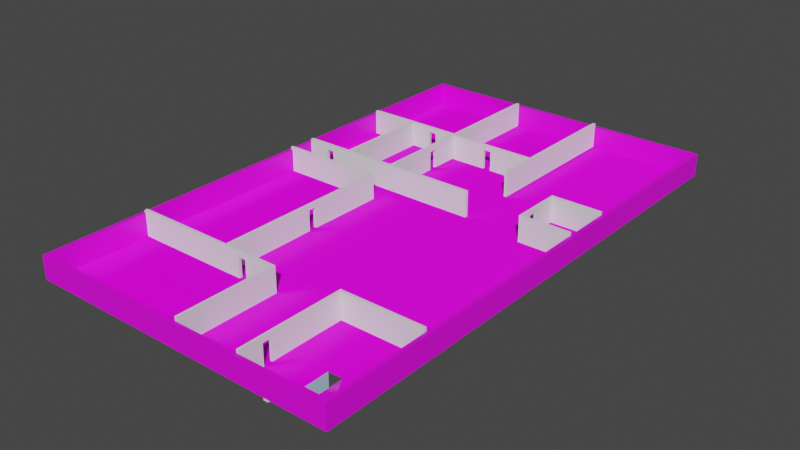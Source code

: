# Source: level.blend  (saved by Blender 2.82.7; exported with 4.5.12 LTS)
import bpy
from mathutils import Matrix  # noqa: F401  (used for matrix-valued properties, if any)

bpy.ops.wm.read_factory_settings(use_empty=True)
scene = bpy.context.scene
scene.name = 'Scene'

# ---- collections
col_collection = bpy.data.collections.new('Collection'); scene.collection.children.link(col_collection)

# ---- images (referenced by path relative to the original .blend; pixels are not part of the script)
import os
ASSET_DIR = os.environ.get("B2B_ASSET_DIR", "")  # directory of the original .blend (textures are referenced by path, not embedded)
HERE = os.path.dirname(os.path.abspath(__file__))  # packed textures are extracted next to this script under _unpacked/

def load_image(name, relpath, width, height, colorspace="sRGB"):
    """Load a texture the original file referenced (path relative to the .blend, or extracted next to this script)."""
    p = next((c for c in (os.path.join(HERE, relpath), os.path.join(ASSET_DIR, relpath)) if relpath and os.path.exists(c)), "")
    if p:
        img = bpy.data.images.load(p, check_existing=True)
        img.name = name
    else:  # same state as the original file: an image datablock whose file is absent (Cycles renders it pink)
        img = bpy.data.images.new(name, width, height)
        img.source = "FILE"
        img.filepath = "//" + (relpath or name)
    img.colorspace_settings.name = colorspace
    return img
img_plaster_grey_04_ao_2k_png = load_image('plaster_grey_04_ao_2k.png', 'textures/plaster/plaster_grey_04_ao_2k.png', 1024, 1024, 'sRGB')
img_marble_01_nor_1k_png_001 = load_image('marble_01_nor_1k.png.001', 'textures/floor_electric_room/marble_01_nor_1k.png', 1024, 1024, 'sRGB')
img_marble_01_rough_1k_png_001 = load_image('marble_01_rough_1k.png.001', 'textures/floor_electric_room/marble_01_rough_1k.png', 1024, 1024, 'sRGB')
img_grey_marble_01_diff_1k_png_001 = load_image('grey_marble_01_diff_1k.png.001', 'textures/floor_electric_room/grey_marble_01_diff_1k.png', 1024, 1024, 'sRGB')
img_kitchen_wood_diff_1k_png_001 = load_image('kitchen_wood_diff_1k.png.001', 'textures/floor_wooden/kitchen_wood_diff_1k.png', 1024, 1024, 'sRGB')
img_kitchen_wood_nor_1k_png_001 = load_image('kitchen_wood_nor_1k.png.001', 'textures/floor_wooden/kitchen_wood_nor_1k.png', 1024, 1024, 'sRGB')
img_kitchen_wood_rough_1k_png_001 = load_image('kitchen_wood_rough_1k.png.001', 'textures/floor_wooden/kitchen_wood_rough_1k.png', 1024, 1024, 'sRGB')

# ---- materials (node trees are filled in below, after node groups)
mat_wall = bpy.data.materials.new('wall')
mat_wall.use_transparent_shadow = False
mat_electric_room_materials = bpy.data.materials.new('electric_room_materials')
mat_electric_room_materials.use_transparent_shadow = False
mat_material = bpy.data.materials.new('Material')
mat_material.use_transparent_shadow = False
mat_material_001 = bpy.data.materials.new('Material.001')
mat_material_001.use_transparent_shadow = False

# ---- material node trees
mat_wall.use_nodes = True; mat_wall.node_tree.nodes.clear()
_N = mat_wall.node_tree.nodes; _L = mat_wall.node_tree.links
n0 = _N.new('ShaderNodeOutputMaterial'); n0.name = 'Material Output'; n0.location = (300, 300)
n1 = _N.new('ShaderNodeBsdfPrincipled'); n1.name = 'Principled BSDF'; n1.location = (10, 300)
n1.distribution = 'GGX'
n1.subsurface_method = 'BURLEY'
n1.inputs[3].default_value = 1.45
n1.inputs[27].default_value = (0.0, 0.0, 0.0, 1.0)
n1.inputs[28].default_value = 1.0
n2 = _N.new('ShaderNodeTexImage'); n2.name = 'Image Texture.001'; n2.location = (-256, 247)
n2.image = img_plaster_grey_04_ao_2k_png
_L.new(n1.outputs[0], n0.inputs[0])
_L.new(n2.outputs[0], n1.inputs[0])
n0.is_active_output = True
mat_electric_room_materials.use_nodes = True; mat_electric_room_materials.node_tree.nodes.clear()
_N = mat_electric_room_materials.node_tree.nodes; _L = mat_electric_room_materials.node_tree.links
n0 = _N.new('ShaderNodeOutputMaterial'); n0.name = 'Material Output'; n0.location = (300, 300)
n1 = _N.new('ShaderNodeBsdfPrincipled'); n1.name = 'Principled BSDF'; n1.location = (10, 300)
n1.distribution = 'GGX'
n1.subsurface_method = 'BURLEY'
n1.inputs[3].default_value = 1.45
n1.inputs[27].default_value = (0.0, 0.0, 0.0, 1.0)
n1.inputs[28].default_value = 1.0
n2 = _N.new('ShaderNodeNormalMap'); n2.name = 'Normal Map'; n2.location = (-232, -141)
n3 = _N.new('ShaderNodeTexImage'); n3.name = 'Image Texture.001'; n3.location = (-529, -144)
n3.image = img_marble_01_nor_1k_png_001
n4 = _N.new('ShaderNodeTexImage'); n4.name = 'Image Texture.002'; n4.location = (-486, 133)
n4.image = img_marble_01_rough_1k_png_001
n5 = _N.new('ShaderNodeTexImage'); n5.name = 'Image Texture'; n5.location = (-338, 466)
n5.image = img_grey_marble_01_diff_1k_png_001
_L.new(n1.outputs[0], n0.inputs[0])
_L.new(n2.outputs[0], n1.inputs[5])
_L.new(n5.outputs[0], n1.inputs[0])
_L.new(n3.outputs[0], n2.inputs[1])
_L.new(n4.outputs[0], n1.inputs[2])
n0.is_active_output = True
mat_material.use_nodes = True; mat_material.node_tree.nodes.clear()
_N = mat_material.node_tree.nodes; _L = mat_material.node_tree.links
n0 = _N.new('ShaderNodeOutputMaterial'); n0.name = 'Material Output'; n0.location = (300, 300)
n1 = _N.new('ShaderNodeBsdfPrincipled'); n1.name = 'Principled BSDF'; n1.location = (10, 300)
n1.distribution = 'GGX'
n1.subsurface_method = 'BURLEY'
n1.inputs[3].default_value = 1.45
n1.inputs[27].default_value = (0.0, 0.0, 0.0, 1.0)
n1.inputs[28].default_value = 1.0
n2 = _N.new('ShaderNodeTexImage'); n2.name = 'Image Texture'; n2.location = (-383, 251)
n2.image = img_kitchen_wood_diff_1k_png_001
n3 = _N.new('ShaderNodeTexImage'); n3.name = 'Image Texture.002'; n3.location = (-451, -346)
n3.image = img_kitchen_wood_nor_1k_png_001
n4 = _N.new('ShaderNodeNormalMap'); n4.name = 'Normal Map'; n4.location = (-163, -356)
n4.width = 149
n5 = _N.new('ShaderNodeTexImage'); n5.name = 'Image Texture.001'; n5.location = (-379, -30)
n5.image = img_kitchen_wood_rough_1k_png_001
_L.new(n1.outputs[0], n0.inputs[0])
_L.new(n2.outputs[0], n1.inputs[0])
_L.new(n5.outputs[0], n1.inputs[2])
_L.new(n3.outputs[0], n4.inputs[1])
_L.new(n4.outputs[0], n1.inputs[5])
n0.is_active_output = True
mat_material_001.use_nodes = True; mat_material_001.node_tree.nodes.clear()
_N = mat_material_001.node_tree.nodes; _L = mat_material_001.node_tree.links
n0 = _N.new('ShaderNodeOutputMaterial'); n0.name = 'Material Output'; n0.location = (300, 300)
n1 = _N.new('ShaderNodeBsdfPrincipled'); n1.name = 'Principled BSDF'; n1.location = (10, 300)
n1.distribution = 'GGX'
n1.subsurface_method = 'BURLEY'
n1.inputs[0].default_value = (0.4525, 0.6569, 0.8, 1.0)
n1.inputs[3].default_value = 1.45
n1.inputs[27].default_value = (0.0, 0.0, 0.0, 1.0)
n1.inputs[28].default_value = 1.0
_L.new(n1.outputs[0], n0.inputs[0])
n0.is_active_output = True

# ---- world
world_world = bpy.data.worlds.new('World'); scene.world = world_world
world_world.use_nodes = True; world_world.node_tree.nodes.clear()
_N = world_world.node_tree.nodes; _L = world_world.node_tree.links
n0 = _N.new('ShaderNodeOutputWorld'); n0.name = 'World Output'; n0.location = (300, 300)
n1 = _N.new('ShaderNodeBackground'); n1.name = 'Background'; n1.location = (10, 300)
n1.inputs[0].default_value = (0.05088, 0.05088, 0.05088, 1.0)
_L.new(n1.outputs[0], n0.inputs[0])
n0.is_active_output = True
world_world.color = (0.05088, 0.05088, 0.05088)
world_world.use_sun_shadow = False
world_world.sun_shadow_jitter_overblur = 0.0

# ---- meshes
me_plane_005 = bpy.data.meshes.new('Plane.005')
me_plane_005.from_pydata([(-0.9894, -0.9922, 0.0), (0.7451, -0.9922, 0.0), (-0.9894, 1.003, 0.0), (-0.9709, 0.9899, 0.0), (0.7451, 1.003, 0.0), (0.7237, -0.9793, 0.0), (-0.9709, -0.9793, 0.0), (0.7237, 0.9898, 0.01745), (-0.9894, -0.9922, 0.01745), (0.7451, -0.9922, 0.01745), (0.7237, 0.9898, 3.227e-08), (0.7237, -0.9793, 0.01745), (-0.9894, 1.003, 0.01745), (-0.9709, 0.9899, 0.01745), (0.7451, 1.003, 0.01745), (-0.9709, -0.9793, 0.01745)], [], [(2, 0, 8, 12), (15, 13, 12, 8), (5, 11, 7, 10), (0, 1, 9, 8), (5, 6, 15, 11), (4, 2, 12, 14), (10, 7, 13, 3), (7, 14, 12, 13), (14, 9, 1, 4), (6, 3, 13, 15), (15, 8, 9, 11), (7, 11, 9, 14)])
_k = set([(0, 1), (0, 8), (2, 4), (2, 12), (3, 13), (4, 14), (5, 6), (8, 9), (11, 15), (12, 14), (13, 15)])
me_plane_005.attributes.new('sharp_edge', 'BOOLEAN', 'EDGE').data.foreach_set('value', [ (min(e.vertices), max(e.vertices)) in _k for e in me_plane_005.edges])
_uv = me_plane_005.uv_layers.new(name='UVMap')
_uv.uv.foreach_set('vector', [0.6414, 0.03906, 0.6414, 0.9847, 0.6249, 0.9848, 0.6249, 0.03917, 0.03539, -0.137, 0.02292, 1.036, 0.001539, 1.051, 0.01425, -0.1523, 0.4573, 0.007503, 0.4742, 0.007527, 0.4811, 0.976, 0.4642, 0.976, 0.6547, 0.9894, 0.6544, 0.02387, 0.6712, 0.02377, 0.6716, 0.9892, 0.5773, 0.9637, 0.584, 0.02467, 0.6004, 0.02469, 0.5937, 0.9637, 0.8038, 0.9854, 0.8038, 0.02879, 0.8205, 0.0287, 0.8205, 0.9853, 0.7048, 0.9942, 0.6858, 0.9941, 0.6858, -0.09324, 0.7048, -0.0931, 1.001, 0.8155, 1.025, 0.8327, -0.02763, 0.8102, -0.004029, 0.7932, 0.3672, -0.003651, 0.3668, 1.001, 0.3493, 1.001, 0.3496, -0.003543, 0.7468, 0.001758, 0.7468, 0.9833, 0.7297, 0.9834, 0.7297, 0.001869, -0.004941, 0.02111, -0.02912, 0.003534, 1.048, -0.002822, 1.022, 0.01422, 0.5311, 0.9586, 0.531, -0.02096, 0.5495, -0.03313, 0.5495, 0.9714])
me_plane_005.materials.append(mat_wall)
me_plane_005.use_remesh_preserve_volume = False
me_plane_005.use_remesh_preserve_attributes = False
me_plane_005.use_mirror_vertex_groups = False
me_plane_005.update()
me_plane_005.normals_split_custom_set([tuple(v) for v in zip(*[iter([-1.0, 0.0, 0.0, -1.0, 0.0, 0.0, -1.0, 0.0, 0.0, -1.0, 0.0, 0.0, 0.0, 0.0, 1.0, 0.0, 0.0, 1.0, 0.0, 0.0, 1.0, 0.0, 0.0, 1.0, -1.0, 0.0, 0.0, -1.0, 0.0, 0.0, -1.0, 0.0, 0.0, -1.0, 0.0, 0.0, 0.0, -1.0, 0.0, 0.0, -1.0, 0.0, 0.0, -1.0, 0.0, 0.0, -1.0, 0.0, 0.0, 1.0, 0.0, 0.0, 1.0, 0.0, 0.0, 1.0, 0.0, 0.0, 1.0, 0.0, 0.0, 1.0, 0.0, 0.0, 1.0, 0.0, 0.0, 1.0, 0.0, 0.0, 1.0, 0.0, -4.382e-05, -1.0, 0.0, -4.382e-05, -1.0, 0.0, -4.382e-05, -1.0, 0.0, -4.382e-05, -1.0, 0.0, -8.941e-09, 1.192e-06, 1.0, -8.941e-09, 1.192e-06, 1.0, -8.941e-09, 1.192e-06, 1.0, -8.941e-09, 1.192e-06, 1.0, 1.0, 0.0, 0.0, 1.0, 0.0, 0.0, 1.0, 0.0, 0.0, 1.0, 0.0, 0.0, 1.0, 0.0, 0.0, 1.0, 0.0, 0.0, 1.0, 0.0, 0.0, 1.0, 0.0, 0.0, 0.0, 0.0, 1.0, 0.0, 0.0, 1.0, 0.0, 0.0, 1.0, 0.0, 0.0, 1.0, 6.166e-07, -7.987e-09, 1.0, 6.166e-07, -7.987e-09, 1.0, 6.166e-07, -7.987e-09, 1.0, 6.166e-07, -7.987e-09, 1.0])] * 3)])
me_plane_003 = bpy.data.meshes.new('Plane.003')
me_plane_003.from_pydata([(-0.4143, 0.5712, 0.0), (-0.4143, 0.5781, 0.0), (-0.4143, 0.5712, 0.01759), (-0.4143, 0.5781, 0.01759), (-0.006781, 0.5712, 0.0), (-0.006781, 0.5781, 0.0), (-0.006781, 0.5712, 0.01759), (-0.006781, 0.5781, 0.01759), (-0.2395, 0.5781, 0.01381), (-0.2395, 0.5712, 0.01381), (-0.2395, 0.5712, 0.0001355), (-0.2395, 0.5781, 0.0001355), (-0.205, 0.5781, 0.01381), (-0.205, 0.5712, 0.01381), (-0.205, 0.5712, 0.0001355), (-0.205, 0.5781, 0.0001355), (-0.4023, 0.5781, -6.577e-06), (-0.4017, 0.5781, 0.01731), (-0.4017, 0.5781, 0.01759), (-0.4017, 0.8952, 0.01759), (-0.4143, 0.8952, 0.01759), (-0.4023, 0.8952, -6.6e-06), (-0.4143, 0.8952, -2.294e-08)], [], [(2, 0, 10, 9, 13, 6), (3, 2, 6, 7, 18), (0, 1, 16, 5, 4), (5, 15, 12, 8, 17, 18, 7), (0, 2, 3, 1), (1, 3, 20, 22), (22, 20, 19, 21), (3, 18, 19, 20), (16, 1, 22, 21), (15, 14, 13, 12), (10, 11, 8, 9), (4, 5, 7, 6), (18, 17, 16, 21, 19), (4, 6, 13, 14), (8, 11, 16, 17)])
_k = set([(1, 3)])
me_plane_003.attributes.new('sharp_edge', 'BOOLEAN', 'EDGE').data.foreach_set('value', [ (min(e.vertices), max(e.vertices)) in _k for e in me_plane_003.edges])
_uv = me_plane_003.uv_layers.new(name='UVMap')
_uv.uv.foreach_set('vector', [0.2839, 0.7744, 0.2839, 0.7744, 0.2839, 0.7744, 0.2839, 0.7744, 0.2839, 0.7744, 0.2839, 0.7744, 0.2839, 0.7778, 0.2839, 0.7744, 0.2839, 0.7744, 0.2839, 0.7778, 0.2839, 0.7778, 0.2839, 0.7744, 0.2839, 0.7778, 0.2839, 0.7778, 0.2839, 0.7778, 0.2839, 0.7744, 0.2839, 0.7778, 0.2839, 0.7778, 0.2839, 0.7778, 0.2839, 0.7778, 0.2839, 0.7778, 0.2839, 0.7778, 0.2839, 0.7778, 0.2839, 0.7744, 0.2839, 0.7744, 0.2839, 0.7778, 0.2839, 0.7778, 0.2839, 0.7778, 0.2839, 0.7778, 0.2839, 0.7778, 0.2839, 0.7778, 0.2839, 0.7778, 0.2839, 0.7778, 0.2839, 0.7778, 0.2839, 0.7778, 0.2839, 0.7778, 0.2839, 0.7778, 0.2839, 0.7778, 0.2839, 0.7778, 0.2839, 0.7778, 0.2839, 0.7778, 0.2839, 0.7778, 0.2839, 0.7778, 0.2839, 0.7778, 0.2839, 0.7744, 0.2839, 0.7744, 0.2839, 0.7778, 0.2839, 0.7744, 0.2839, 0.7778, 0.2839, 0.7778, 0.2839, 0.7744, 0.2839, 0.7744, 0.2839, 0.7778, 0.2839, 0.7778, 0.2839, 0.7744, 0.2839, 0.7778, 0.2839, 0.7778, 0.2839, 0.7778, 0.2839, 0.7778, 0.2839, 0.7778, 0.2839, 0.7744, 0.2839, 0.7744, 0.2839, 0.7744, 0.2839, 0.7744, 0.2839, 0.7778, 0.2839, 0.7778, 0.2839, 0.7778, 0.2839, 0.7778])
me_plane_003.use_remesh_preserve_volume = False
me_plane_003.use_remesh_preserve_attributes = False
me_plane_003.use_mirror_vertex_groups = False
me_plane_003.update()
me_plane_003.normals_split_custom_set([tuple(v) for v in zip(*[iter([0.0, -1.0, -2.088e-06, 0.0, -1.0, -2.088e-06, 0.0, -1.0, -2.088e-06, 0.0, -1.0, -2.088e-06, 0.0, -1.0, -2.088e-06, 0.0, -1.0, -2.088e-06, 0.0, -0.0002426, 1.0, 0.0, -0.0002426, 1.0, 0.0, -0.0002426, 1.0, 0.0, -0.0002426, 1.0, 0.0, -0.0002426, 1.0, 0.0, -0.0004738, -1.0, 0.0, -0.0004738, -1.0, 0.0, -0.0004738, -1.0, 0.0, -0.0004738, -1.0, 0.0, -0.0004738, -1.0, 0.0, 1.0, 0.0, 0.0, 1.0, 0.0, 0.0, 1.0, 0.0, 0.0, 1.0, 0.0, 0.0, 1.0, 0.0, 0.0, 1.0, 0.0, 0.0, 1.0, 0.0, -1.0, 0.0, 0.0, -1.0, 0.0, 0.0, -1.0, 0.0, 0.0, -1.0, 0.0, 0.0, -1.0, 0.0, 0.0, -1.0, 0.0, 0.0, -1.0, 0.0, 0.0, -1.0, 0.0, 0.0, 0.0, 1.0, 1.881e-06, 0.0, 1.0, 1.881e-06, 0.0, 1.0, 1.881e-06, 0.0, 1.0, 1.881e-06, -0.0002666, 7.048e-08, 1.0, -0.0002666, 7.048e-08, 1.0, -0.0002666, 7.048e-08, 1.0, -0.0002666, 7.048e-08, 1.0, -0.0005486, -7.237e-08, -1.0, -0.0005486, -7.237e-08, -1.0, -0.0005486, -7.237e-08, -1.0, -0.0005486, -7.237e-08, -1.0, -1.0, 0.0, 0.0, -1.0, 0.0, 0.0, -1.0, 0.0, 0.0, -1.0, 0.0, 0.0, 1.0, 0.0, 0.0, 1.0, 0.0, 0.0, 1.0, 0.0, 0.0, 1.0, 0.0, 0.0, 1.0, 0.0, 0.0, 1.0, 0.0, 0.0, 1.0, 0.0, 0.0, 1.0, 0.0, 0.0, 0.9993, -1.668e-07, -0.03646, 0.9993, -1.668e-07, -0.03646, 0.9993, -1.668e-07, -0.03646, 0.9993, -1.668e-07, -0.03646, 0.9993, -1.668e-07, -0.03646, 0.0, -1.0, 0.0, 0.0, -1.0, 0.0, 0.0, -1.0, 0.0, 0.0, -1.0, 0.0, 0.0, 1.0, 1.502e-07, 0.0, 1.0, 1.502e-07, 0.0, 1.0, 1.502e-07, 0.0, 1.0, 1.502e-07])] * 3)])
me_plane_006 = bpy.data.meshes.new('Plane.006')
me_plane_006.from_pydata([(0.572, 0.4663, 9.313e-10), (0.5791, 0.4663, 9.313e-10), (0.572, 0.4663, 0.01759), (0.5791, 0.4663, 0.01759), (0.5791, 0.3204, 8.814e-10), (0.572, 0.3204, 8.814e-10), (0.5791, 0.3204, 0.01759), (0.572, 0.3204, 0.01759), (0.572, 0.3268, 9.313e-10), (0.5791, 0.3268, 9.313e-10), (0.5791, 0.3268, 0.01759), (0.572, 0.3268, 0.01759), (0.7933, 0.3204, 0.01759), (0.7933, 0.3204, 8.814e-10), (0.7933, 0.3268, 0.01759), (0.7933, 0.3268, 9.313e-10), (0.5791, 0.3626, 6.304e-05), (0.572, 0.3626, 6.304e-05), (0.5791, 0.3854, 6.304e-05), (0.572, 0.3854, 6.304e-05), (0.5791, 0.3626, 0.01391), (0.572, 0.3626, 0.01391), (0.5791, 0.3854, 0.01391), (0.572, 0.3854, 0.01391), (0.5791, 0.4596, 0.01759), (0.5792, 0.4606, -1.416e-07), (0.7937, 0.4663, 0.0176), (0.7937, 0.4663, 6.411e-06), (0.7937, 0.4596, 0.0176), (0.7938, 0.4606, 6.268e-06)], [], [(10, 9, 16, 20, 22, 18, 25, 24), (9, 4, 5, 8), (14, 12, 13, 15), (11, 7, 6, 10), (6, 12, 14, 10), (5, 4, 6, 7), (10, 24, 3, 2, 11), (8, 5, 7, 11), (4, 13, 12, 6), (9, 15, 13, 4), (10, 14, 15, 9), (19, 23, 21, 17, 8, 11, 2, 0), (19, 18, 22, 23), (20, 21, 23, 22), (16, 17, 21, 20), (2, 3, 1, 0), (28, 29, 27, 26), (1, 3, 26, 27), (25, 1, 27, 29), (24, 25, 29, 28), (3, 24, 28, 26)])
_k = set([(0, 2), (1, 3), (2, 11), (3, 24), (4, 5), (4, 13), (5, 7), (5, 8), (6, 7), (6, 12), (7, 11), (9, 10), (9, 15), (10, 14), (10, 24), (12, 13), (12, 14), (13, 15), (14, 15), (16, 17), (16, 20), (17, 21), (18, 19), (18, 22), (19, 23), (20, 21), (20, 22), (21, 23), (22, 23), (26, 27), (26, 28)])
me_plane_006.attributes.new('sharp_edge', 'BOOLEAN', 'EDGE').data.foreach_set('value', [ (min(e.vertices), max(e.vertices)) in _k for e in me_plane_006.edges])
_uv = me_plane_006.uv_layers.new(name='UVMap')
_uv.uv.foreach_set('vector', [0.7871, 0.7227, 0.7871, 0.7227, 0.375, 0.8896, 0.7871, 0.7227, 0.7871, 0.7227, 0.7871, 0.7227, 0.7871, 0.7227, 0.7871, 0.7227, 0.7871, 0.7227, 0.7871, 0.7227, 0.7799, 0.7227, 0.7799, 0.7227, 0.7871, 0.7227, 0.7871, 0.7227, 0.7871, 0.7227, 0.7871, 0.7227, 0.7799, 0.7227, 0.7799, 0.7227, 0.7871, 0.7227, 0.7871, 0.7227, 0.7871, 0.7227, 0.7871, 0.7227, 0.7871, 0.7227, 0.7871, 0.7227, 0.7799, 0.7227, 0.7871, 0.7227, 0.7871, 0.7227, 0.7799, 0.7227, 0.7871, 0.7227, 0.7871, 0.7227, 0.7871, 0.7227, 0.7799, 0.7227, 0.7799, 0.7227, 0.7799, 0.7227, 0.7799, 0.7227, 0.7799, 0.7227, 0.7799, 0.7227, 0.7871, 0.7227, 0.7871, 0.7227, 0.7871, 0.7227, 0.7871, 0.7227, 0.7871, 0.7227, 0.7871, 0.7227, 0.7871, 0.7227, 0.7871, 0.7227, 0.7871, 0.7227, 0.7871, 0.7227, 0.7871, 0.7227, 0.7871, 0.7227, 0.375, 0.3403, 0.7847, 0.5, 0.625, 0.9097, 0.375, 0.9097, 0.7799, 0.7227, 0.7799, 0.7227, 0.7799, 0.7227, 0.7799, 0.7227, 0.375, 0.3403, 0.375, 0.3604, 0.625, 0.3604, 0.625, 0.3403, 0.7646, 0.75, 0.7847, 0.75, 0.7847, 0.5, 0.7646, 0.5, 0.375, 0.8896, 0.375, 0.9097, 0.625, 0.9097, 0.625, 0.8896, 0.7799, 0.7227, 0.7871, 0.7227, 0.7871, 0.7227, 0.7799, 0.7227, 0.7871, 0.7227, 0.7871, 0.7227, 0.7871, 0.7227, 0.7871, 0.7227, 0.7871, 0.7227, 0.7871, 0.7227, 0.7871, 0.7227, 0.7871, 0.7227, 0.0, 0.0, 0.0, 0.0, 0.0, 0.0, 0.0, 0.0, 0.7871, 0.7227, 0.7871, 0.7227, 0.7871, 0.7227, 0.7871, 0.7227, 0.7871, 0.7227, 0.7871, 0.7227, 0.7871, 0.7227, 0.7871, 0.7227])
me_plane_006.use_remesh_preserve_volume = False
me_plane_006.use_remesh_preserve_attributes = False
me_plane_006.use_mirror_vertex_groups = False
me_plane_006.update()
me_plane_006.normals_split_custom_set([tuple(v) for v in zip(*[iter([1.0, 4.6e-07, 0.001101, 1.0, 4.6e-07, 0.001101, 1.0, 4.6e-07, 0.001101, 1.0, 4.6e-07, 0.001101, 1.0, 4.6e-07, 0.001101, 1.0, 4.6e-07, 0.001101, 1.0, 4.6e-07, 0.001101, 1.0, 4.6e-07, 0.001101, 0.0, 7.765e-09, -1.0, 0.0, 7.765e-09, -1.0, 0.0, 7.765e-09, -1.0, 0.0, 7.765e-09, -1.0, 1.0, -3.502e-07, 0.0, 1.0, -3.502e-07, 0.0, 1.0, -3.502e-07, 0.0, 1.0, -3.502e-07, 0.0, 0.0, 0.0, 1.0, 0.0, 0.0, 1.0, 0.0, 0.0, 1.0, 0.0, 0.0, 1.0, 0.0, 0.0, 1.0, 0.0, 0.0, 1.0, 0.0, 0.0, 1.0, 0.0, 0.0, 1.0, 0.0, -1.0, 0.0, 0.0, -1.0, 0.0, 0.0, -1.0, 0.0, 0.0, -1.0, 0.0, -0.0002813, 0.0, 1.0, -0.0002813, 0.0, 1.0, -0.0002813, 0.0, 1.0, -0.0002813, 0.0, 1.0, -0.0002813, 0.0, 1.0, -1.0, 0.0, 0.0, -1.0, 0.0, 0.0, -1.0, 0.0, 0.0, -1.0, 0.0, 0.0, 0.0, -1.0, 0.0, 0.0, -1.0, 0.0, 0.0, -1.0, 0.0, 0.0, -1.0, 0.0, 0.0, 7.765e-09, -1.0, 0.0, 7.765e-09, -1.0, 0.0, 7.765e-09, -1.0, 0.0, 7.765e-09, -1.0, 0.0, 1.0, 0.0, 0.0, 1.0, 0.0, 0.0, 1.0, 0.0, 0.0, 1.0, 0.0, -1.0, 0.0, -1.631e-06, -1.0, 0.0, -1.631e-06, -1.0, 0.0, -1.631e-06, -1.0, 0.0, -1.631e-06, -1.0, 0.0, -1.631e-06, -1.0, 0.0, -1.631e-06, -1.0, 0.0, -1.631e-06, -1.0, 0.0, -1.631e-06, 0.0, -1.0, -2.362e-06, 0.0, -1.0, -2.362e-06, 0.0, -1.0, -2.362e-06, 0.0, -1.0, -2.362e-06, 0.0, 0.0, -1.0, 0.0, 0.0, -1.0, 0.0, 0.0, -1.0, 0.0, 0.0, -1.0, -2.093e-06, 1.0, 2.362e-06, -2.093e-06, 1.0, 2.362e-06, -2.093e-06, 1.0, 2.362e-06, -2.093e-06, 1.0, 2.362e-06, 0.0, 1.0, 0.0, 0.0, 1.0, 0.0, 0.0, 1.0, 0.0, 0.0, 1.0, 0.0, 1.0, 8.596e-06, 0.001216, 1.0, 8.596e-06, 0.001216, 1.0, 8.596e-06, 0.001216, 1.0, 8.596e-06, 0.001216, 0.0, 1.0, 0.0, 0.0, 1.0, 0.0, 0.0, 1.0, 0.0, 0.0, 1.0, 0.0, 2.987e-05, 2.532e-05, -1.0, 2.987e-05, 2.532e-05, -1.0, 2.987e-05, 2.532e-05, -1.0, 2.987e-05, 2.532e-05, -1.0, 1.714e-06, -0.9984, -0.05737, 1.714e-06, -0.9984, -0.05737, 1.714e-06, -0.9984, -0.05737, 1.714e-06, -0.9984, -0.05737, -2.987e-05, 0.0006005, 1.0, -2.987e-05, 0.0006005, 1.0, -2.987e-05, 0.0006005, 1.0, -2.987e-05, 0.0006005, 1.0])] * 3)])
me_plane_007 = bpy.data.meshes.new('Plane.007')
me_plane_007.from_pydata([(0.9551, -0.607, 0.0), (0.5922, -0.607, 0.0), (0.6013, -0.607, 0.01759), (0.9551, -0.5998, 0.0), (0.6013, -0.5998, 0.0), (0.5922, -0.5998, 0.0), (0.5922, -0.607, 0.01759), (0.9551, -0.607, 0.01759), (0.9551, -0.5998, 0.01759), (0.6013, -0.5998, 0.01759), (0.5922, -0.5998, 0.01759), (0.9546, -0.5998, 0.01095), (0.6013, -0.607, 0.0), (0.9546, -0.607, 0.01095), (0.6013, -0.9001, -1.16e-08), (0.5922, -0.9001, 0.01759), (0.5922, -0.9001, -1.16e-08), (0.6013, -0.9001, 0.01759), (0.5922, -0.7536, -5.8e-09), (0.6013, -0.7536, 0.01759), (0.5922, -0.7536, 0.01759), (0.6013, -0.7536, -5.8e-09), (0.6013, -0.8353, 0.01363), (0.5922, -0.8353, 0.01363), (0.6013, -0.813, -8.154e-09), (0.5922, -0.813, -8.154e-09), (0.6013, -0.813, 0.01363), (0.5922, -0.813, 0.01363), (0.6013, -0.8353, -9.034e-09), (0.5922, -0.8353, -9.034e-09)], [], [(21, 19, 17, 14, 28, 22, 26, 24), (12, 4, 3, 0), (2, 7, 8, 9), (12, 2, 19, 21), (13, 11, 8, 7), (10, 9, 4, 5), (12, 0, 13, 7, 2), (0, 3, 11, 13), (9, 8, 3, 4), (1, 5, 4, 12), (6, 2, 9, 10), (19, 20, 15, 17), (18, 21, 24, 25), (2, 6, 20, 19), (15, 16, 14, 17), (1, 12, 21, 18), (6, 1, 18, 20), (20, 18, 25, 27, 23, 29, 16, 15), (10, 5, 1, 6), (23, 22, 28, 29), (22, 23, 27, 26), (26, 27, 25, 24), (29, 28, 14, 16)])
_k = set([(0, 3), (0, 12), (0, 13), (1, 5), (2, 7), (2, 12), (3, 4), (4, 5), (5, 10), (6, 10), (7, 8), (7, 13), (8, 9), (9, 10), (11, 13), (14, 17), (22, 23), (26, 27)])
me_plane_007.attributes.new('sharp_edge', 'BOOLEAN', 'EDGE').data.foreach_set('value', [ (min(e.vertices), max(e.vertices)) in _k for e in me_plane_007.edges])
_uv = me_plane_007.uv_layers.new(name='UVMap')
_uv.uv.foreach_set('vector', [0.7527, 0.1937, 0.7527, 0.1937, 0.7527, 0.1937, 0.7527, 0.1937, 0.7527, 0.1937, 0.7527, 0.1937, 0.7527, 0.1937, 0.7527, 0.1937, 0.7527, 0.1937, 0.7527, 0.1973, 0.9776, 0.1973, 0.9776, 0.1937, 0.7527, 0.1937, 0.9776, 0.1937, 0.9776, 0.1973, 0.7527, 0.1973, 0.7527, 0.1937, 0.7527, 0.1937, 0.7527, 0.1937, 0.7527, 0.1937, 0.9776, 0.1937, 0.9776, 0.1973, 0.9776, 0.1973, 0.9776, 0.1937, 0.7469, 0.1973, 0.7527, 0.1973, 0.7527, 0.1973, 0.7469, 0.1973, 0.7527, 0.1937, 0.9776, 0.1937, 0.9776, 0.1937, 0.9776, 0.1937, 0.7527, 0.1937, 0.9776, 0.1937, 0.9776, 0.1973, 0.9776, 0.1973, 0.9776, 0.1937, 0.7527, 0.1973, 0.9776, 0.1973, 0.9776, 0.1973, 0.7527, 0.1973, 0.7469, 0.1937, 0.7469, 0.1973, 0.7527, 0.1973, 0.7527, 0.1937, 0.7469, 0.1937, 0.7527, 0.1937, 0.7527, 0.1973, 0.7469, 0.1973, 0.7527, 0.1937, 0.7469, 0.1937, 0.7469, 0.1937, 0.7527, 0.1937, 0.7469, 0.1937, 0.7527, 0.1937, 0.7527, 0.1937, 0.7469, 0.1937, 0.7527, 0.1937, 0.7469, 0.1937, 0.7469, 0.1937, 0.7527, 0.1937, 0.7469, 0.1937, 0.7469, 0.1937, 0.7527, 0.1937, 0.7527, 0.1937, 0.7469, 0.1937, 0.7527, 0.1937, 0.7527, 0.1937, 0.7469, 0.1937, 0.7469, 0.1937, 0.7469, 0.1937, 0.7469, 0.1937, 0.7469, 0.1937, 0.7469, 0.1937, 0.7469, 0.1937, 0.7469, 0.1937, 0.7469, 0.1937, 0.7469, 0.1937, 0.7469, 0.1937, 0.7469, 0.1937, 0.7469, 0.1937, 0.7469, 0.1973, 0.7469, 0.1973, 0.7469, 0.1937, 0.7469, 0.1937, 0.625, 0.9335, 0.625, 0.8269, 0.3757, 0.8269, 0.3757, 0.9335, 0.7019, 0.75, 0.8085, 0.75, 0.8085, 0.5, 0.7019, 0.5, 0.625, 0.4231, 0.625, 0.3165, 0.3757, 0.3165, 0.3757, 0.4231, 0.7469, 0.1937, 0.7527, 0.1937, 0.7527, 0.1937, 0.7469, 0.1937])
me_plane_007.use_remesh_preserve_volume = False
me_plane_007.use_remesh_preserve_attributes = False
me_plane_007.use_mirror_vertex_groups = False
me_plane_007.update()
me_plane_007.normals_split_custom_set([tuple(v) for v in zip(*[iter([1.0, -4.094e-07, 0.0, 1.0, -4.094e-07, 0.0, 1.0, -4.094e-07, 0.0, 1.0, -4.094e-07, 0.0, 1.0, -4.094e-07, 0.0, 1.0, -4.094e-07, 0.0, 1.0, -4.094e-07, 0.0, 1.0, -4.094e-07, 0.0, 0.0, 0.0, -1.0, 0.0, 0.0, -1.0, 0.0, 0.0, -1.0, 0.0, 0.0, -1.0, 0.0, 0.0, 1.0, 0.0, 0.0, 1.0, 0.0, 0.0, 1.0, 0.0, 0.0, 1.0, 1.0, 0.0, 0.0, 1.0, 0.0, 0.0, 1.0, 0.0, 0.0, 1.0, 0.0, 0.0, 0.9963, 0.0, -0.08562, 0.9963, 0.0, -0.08562, 0.9963, 0.0, -0.08562, 0.9963, 0.0, -0.08562, 0.0, 1.0, 0.0, 0.0, 1.0, 0.0, 0.0, 1.0, 0.0, 0.0, 1.0, 0.0, 2.335e-05, -1.0, 0.0, 2.335e-05, -1.0, 0.0, 2.335e-05, -1.0, 0.0, 2.335e-05, -1.0, 0.0, 2.335e-05, -1.0, 0.0, 0.9986, 0.0, 0.05209, 0.9986, 0.0, 0.05209, 0.9986, 0.0, 0.05209, 0.9986, 0.0, 0.05209, 0.0, 1.0, 0.0, 0.0, 1.0, 0.0, 0.0, 1.0, 0.0, 0.0, 1.0, 0.0, 0.0, 0.0, -1.0, 0.0, 0.0, -1.0, 0.0, 0.0, -1.0, 0.0, 0.0, -1.0, 0.0, 0.0, 1.0, 0.0, 0.0, 1.0, 0.0, 0.0, 1.0, 0.0, 0.0, 1.0, 0.0, -3.813e-08, 1.0, 0.0, -3.813e-08, 1.0, 0.0, -3.813e-08, 1.0, 0.0, -3.813e-08, 1.0, 0.0, 3.958e-08, -1.0, 0.0, 3.958e-08, -1.0, 0.0, 3.958e-08, -1.0, 0.0, 3.958e-08, -1.0, 0.0, -3.813e-08, 1.0, 0.0, -3.813e-08, 1.0, 0.0, -3.813e-08, 1.0, 0.0, -3.813e-08, 1.0, 0.0, -1.0, 0.0, 0.0, -1.0, 0.0, 0.0, -1.0, 0.0, 0.0, -1.0, 0.0, 0.0, 3.958e-08, -1.0, 0.0, 3.958e-08, -1.0, 0.0, 3.958e-08, -1.0, 0.0, 3.958e-08, -1.0, -1.0, 0.0, 0.0, -1.0, 0.0, 0.0, -1.0, 0.0, 0.0, -1.0, 0.0, 0.0, -1.0, 0.0, 0.0, -1.0, 0.0, 0.0, -1.0, 0.0, 0.0, -1.0, 0.0, 0.0, -1.0, 0.0, 0.0, -1.0, 0.0, 0.0, -1.0, 0.0, 0.0, -1.0, 0.0, 0.0, -1.0, 0.0, 0.0, -1.0, 0.0, 0.0, -1.0, 0.0, 0.0, -1.0, 0.0, 0.0, 3.296e-06, 1.0, 7.556e-06, 3.296e-06, 1.0, 7.556e-06, 3.296e-06, 1.0, 7.556e-06, 3.296e-06, 1.0, 7.556e-06, -1.212e-07, 6.284e-08, -1.0, -1.212e-07, 6.284e-08, -1.0, -1.212e-07, 6.284e-08, -1.0, -1.212e-07, 6.284e-08, -1.0, 6.592e-06, -1.0, 0.0, 6.592e-06, -1.0, 0.0, 6.592e-06, -1.0, 0.0, 6.592e-06, -1.0, 0.0, 0.0, 3.958e-08, -1.0, 0.0, 3.958e-08, -1.0, 0.0, 3.958e-08, -1.0, 0.0, 3.958e-08, -1.0])] * 3)])
me_cube_003 = bpy.data.meshes.new('Cube.003')
me_cube_003.from_pydata([(-0.6367, -1.0, -1.0), (-0.6367, -1.0, 1.0), (-0.6367, 1.0, -1.0), (-0.6367, 1.0, 1.0), (0.7146, -1.0, -1.0), (0.7146, -1.0, 1.0), (0.7146, 1.0, -1.0), (0.7146, 1.0, 1.0), (0.6966, 1.0, -1.0), (0.6966, 1.0, 1.0), (0.6966, -1.0, -1.0), (0.6966, -1.0, 1.0), (0.7146, -64.86, 1.0), (0.7146, -64.86, -1.0), (0.6966, -64.86, -1.0), (0.6966, -64.86, 1.0), (0.1426, 1.0, -1.0), (0.1426, -1.0, 1.0), (0.1426, 1.0, 1.0), (0.1426, -1.0, -1.0), (0.5029, 1.0, 1.0), (0.5029, -1.0, -1.0), (0.5029, 1.0, -1.0), (0.5029, -1.0, 1.0), (0.3741, 1.0, 0.5955), (0.3741, -1.0, 0.5955), (0.3741, 1.0, -0.984), (0.3741, -1.0, -0.984), (0.4418, 1.0, 0.5955), (0.4418, -1.0, 0.5955), (0.4418, 1.0, -0.984), (0.4418, -1.0, -0.984)], [], [(0, 1, 3, 2), (8, 9, 7, 6), (6, 7, 5, 4), (19, 17, 1, 0), (8, 6, 4, 10), (18, 3, 1, 17), (7, 9, 11, 5), (22, 8, 10, 21), (4, 5, 12, 13), (13, 12, 15, 14), (11, 10, 14, 15), (10, 4, 13, 14), (5, 11, 15, 12), (2, 3, 18, 16), (2, 16, 19, 0), (20, 18, 17, 23), (17, 19, 27, 25, 29, 31, 21, 23), (10, 11, 23, 21), (9, 20, 23, 11), (22, 30, 28, 20, 9, 8), (30, 31, 29, 28), (28, 29, 25, 24), (27, 26, 24, 25), (24, 26, 16, 18, 20, 28)])
_k = set([(24, 25), (26, 27), (28, 29), (30, 31)])
me_cube_003.attributes.new('sharp_edge', 'BOOLEAN', 'EDGE').data.foreach_set('value', [ (min(e.vertices), max(e.vertices)) in _k for e in me_cube_003.edges])
_uv = me_cube_003.uv_layers.new(name='UVMap')
_uv.uv.foreach_set('vector', [0.375, 0.0, 0.625, 0.0, 0.625, 0.25, 0.375, 0.25, 0.375, 0.4957, 0.625, 0.4957, 0.625, 0.5, 0.375, 0.5, 0.375, 0.5, 0.625, 0.5, 0.625, 0.75, 0.375, 0.75, 0.375, 0.8345, 0.625, 0.8345, 0.625, 1.0, 0.375, 1.0, 0.3707, 0.5, 0.375, 0.5, 0.375, 0.75, 0.3707, 0.75, 0.7095, 0.5, 0.875, 0.5, 0.875, 0.75, 0.7095, 0.75, 0.625, 0.5, 0.6293, 0.5, 0.6293, 0.75, 0.625, 0.75, 0.3427, 0.5, 0.3707, 0.5, 0.3707, 0.75, 0.3427, 0.75, 0.375, 0.75, 0.625, 0.75, 0.625, 0.75, 0.375, 0.75, 0.375, 0.75, 0.625, 0.75, 0.625, 0.7543, 0.375, 0.7543, 0.625, 0.7543, 0.375, 0.7543, 0.375, 0.7543, 0.625, 0.7543, 0.3707, 0.75, 0.375, 0.75, 0.375, 0.75, 0.3707, 0.75, 0.625, 0.75, 0.6293, 0.75, 0.6293, 0.75, 0.625, 0.75, 0.375, 0.25, 0.625, 0.25, 0.625, 0.4155, 0.375, 0.4155, 0.125, 0.5, 0.2905, 0.5, 0.2905, 0.75, 0.125, 0.75, 0.6573, 0.5, 0.7095, 0.5, 0.7095, 0.75, 0.6573, 0.75, 0.7095, 0.75, 0.375, 0.8345, 0.375, 0.3241, 0.8009, 0.5, 0.625, 0.9259, 0.375, 0.9259, 0.375, 0.7823, 0.625, 0.7823, 0.375, 0.7543, 0.625, 0.7543, 0.625, 0.7823, 0.375, 0.7823, 0.6293, 0.5, 0.6573, 0.5, 0.6573, 0.75, 0.6293, 0.75, 0.375, 0.4677, 0.375, 0.7697, 0.625, 0.7697, 0.625, 0.4677, 0.625, 0.4957, 0.375, 0.4957, 0.375, 0.7697, 0.375, 0.9259, 0.625, 0.9259, 0.625, 0.7697, 0.6447, 0.75, 0.8009, 0.75, 0.8009, 0.5, 0.6447, 0.5, 0.375, 0.3241, 0.375, 0.4803, 0.625, 0.4803, 0.625, 0.3241, 0.625, 0.4803, 0.375, 0.4803, 0.375, 0.4155, 0.7095, 0.5, 0.625, 0.4677, 0.6447, 0.75])
me_cube_003.use_remesh_preserve_volume = False
me_cube_003.use_remesh_preserve_attributes = False
me_cube_003.use_mirror_vertex_groups = False
me_cube_003.update()
me_cube_003.normals_split_custom_set([tuple(v) for v in zip(*[iter([-1.0, 0.0, 0.0, -1.0, 0.0, 0.0, -1.0, 0.0, 0.0, -1.0, 0.0, 0.0, 0.0, 1.0, 0.0, 0.0, 1.0, 0.0, 0.0, 1.0, 0.0, 0.0, 1.0, 0.0, 1.0, 0.0, 0.0, 1.0, 0.0, 0.0, 1.0, 0.0, 0.0, 1.0, 0.0, 0.0, 0.0, -1.0, 0.0, 0.0, -1.0, 0.0, 0.0, -1.0, 0.0, 0.0, -1.0, 0.0, 0.0, 0.0, -1.0, 0.0, 0.0, -1.0, 0.0, 0.0, -1.0, 0.0, 0.0, -1.0, 0.0, 0.0, 1.0, 0.0, 0.0, 1.0, 0.0, 0.0, 1.0, 0.0, 0.0, 1.0, 0.0, 0.0, 1.0, 0.0, 0.0, 1.0, 0.0, 0.0, 1.0, 0.0, 0.0, 1.0, 0.0, 0.0, -1.0, 0.0, 0.0, -1.0, 0.0, 0.0, -1.0, 0.0, 0.0, -1.0, 1.0, 0.0, 0.0, 1.0, 0.0, 0.0, 1.0, 0.0, 0.0, 1.0, 0.0, 0.0, 0.0, -1.0, 0.0, 0.0, -1.0, 0.0, 0.0, -1.0, 0.0, 0.0, -1.0, 0.0, -1.0, 0.0, 0.0, -1.0, 0.0, 0.0, -1.0, 0.0, 0.0, -1.0, 0.0, 0.0, 0.0, 0.0, -1.0, 0.0, 0.0, -1.0, 0.0, 0.0, -1.0, 0.0, 0.0, -1.0, 0.0, 0.0, 1.0, 0.0, 0.0, 1.0, 0.0, 0.0, 1.0, 0.0, 0.0, 1.0, 0.0, 1.0, 1.912e-08, 0.0, 1.0, 1.912e-08, 0.0, 1.0, 1.912e-08, 0.0, 1.0, 1.912e-08, 0.0, 0.0, -1.0, 0.0, 0.0, -1.0, 0.0, 0.0, -1.0, 0.0, 0.0, -1.0, 0.0, 0.0, 1.0, 0.0, 0.0, 1.0, 0.0, 0.0, 1.0, 0.0, 0.0, 1.0, 0.0, -1.0, 0.0, 0.0, -1.0, 0.0, 0.0, -1.0, 0.0, 0.0, -1.0, 0.0, 0.0, -1.0, 0.0, 0.0, -1.0, 0.0, 0.0, -1.0, 0.0, 0.0, -1.0, 0.0, 0.0, -1.0, 0.0, 0.0, -1.0, 0.0, 0.0, -1.0, 0.0, 0.0, -1.0, 0.0, 0.0, 0.0, 1.0, 0.0, 0.0, 1.0, 0.0, 0.0, 1.0, 0.0, 0.0, 1.0, 4.295e-07, 1.0, 0.0, 4.295e-07, 1.0, 0.0, 4.295e-07, 1.0, 0.0, 4.295e-07, 1.0, 0.0, 4.295e-07, 1.0, 0.0, 4.295e-07, 1.0, 0.0, -1.0, 0.0, 0.0, -1.0, 0.0, 0.0, -1.0, 0.0, 0.0, -1.0, 0.0, 0.0, 0.0, 0.0, -1.0, 0.0, 0.0, -1.0, 0.0, 0.0, -1.0, 0.0, 0.0, -1.0, 1.0, -1.887e-08, -1.887e-08, 1.0, -1.887e-08, -1.887e-08, 1.0, -1.887e-08, -1.887e-08, 1.0, -1.887e-08, -1.887e-08, 7.058e-07, 1.0, -5.952e-08, 7.058e-07, 1.0, -5.952e-08, 7.058e-07, 1.0, -5.952e-08, 7.058e-07, 1.0, -5.952e-08, 7.058e-07, 1.0, -5.952e-08, 7.058e-07, 1.0, -5.952e-08])] * 3)])
me_cube_000 = bpy.data.meshes.new('Cube.000')
me_cube_000.from_pydata([(-2.006, -0.8109, -0.1097), (-2.006, -0.8109, -0.1434), (-2.216, -0.4187, -0.1097), (-2.216, -0.4187, -0.1434), (-2.537, -0.8109, -0.1097), (-2.537, -0.8109, -0.1434), (-2.327, -0.4187, -0.1097), (-2.327, -0.4187, -0.1434), (-2.006, -0.7574, -0.1097), (-2.006, -0.7574, -0.1434), (-2.537, -0.7574, -0.1097), (-2.537, -0.7574, -0.1434), (1.874, -0.8109, -0.1434), (1.874, -0.8109, -0.1097), (2.083, -0.4187, -0.1434), (2.083, -0.4187, -0.1097), (2.404, -0.8109, -0.1434), (2.404, -0.8109, -0.1097), (2.195, -0.4187, -0.1434), (2.195, -0.4187, -0.1097), (1.874, -0.7574, -0.1434), (1.874, -0.7574, -0.1097), (2.404, -0.7574, -0.1434), (2.404, -0.7574, -0.1097), (-1.0, -1.0, -1.0), (-1.0, -1.0, 1.0), (-1.0, 1.0, -1.0), (-1.0, 1.0, 1.0), (1.0, -1.0, -1.0), (1.0, -1.0, 1.0), (1.0, 1.0, -1.0), (1.0, 1.0, 1.0), (1.0, -0.8109, -0.1097), (1.0, -0.8109, -0.1434), (1.0, -0.7574, -0.1097), (1.0, -0.7574, -0.1434), (-1.0, -0.8109, -0.1434), (-1.0, -0.7574, -0.1097), (-1.0, -0.7574, -0.1434), (-1.0, -0.8109, -0.1097)], [], [(8, 9, 3, 2), (2, 3, 7, 6), (10, 11, 5, 4), (4, 5, 1, 0), (8, 10, 4, 0), (11, 9, 1, 5), (7, 3, 9, 11), (2, 6, 10, 8), (6, 7, 11, 10), (0, 1, 36, 39), (9, 8, 37, 38), (1, 9, 38, 36), (8, 0, 39, 37), (20, 21, 15, 14), (14, 15, 19, 18), (22, 23, 17, 16), (16, 17, 13, 12), (20, 22, 16, 12), (23, 21, 13, 17), (19, 15, 21, 23), (14, 18, 22, 20), (18, 19, 23, 22), (12, 13, 32, 33), (21, 20, 35, 34), (13, 21, 34, 32), (20, 12, 33, 35), (24, 25, 27, 26, 38, 37, 39), (26, 27, 31, 30), (30, 34, 35, 33, 28), (28, 29, 25, 24), (26, 30, 28, 24), (31, 27, 25, 29), (28, 33, 32, 34, 30, 31, 29), (36, 38, 26, 24, 39)])
_k = set([(0, 4), (0, 39), (1, 5), (1, 36), (2, 3), (2, 6), (2, 8), (3, 7), (3, 9), (4, 5), (4, 10), (5, 11), (6, 7), (6, 10), (7, 11), (8, 9), (8, 37), (9, 38), (10, 11), (12, 16), (12, 33), (13, 17), (13, 32), (14, 15), (14, 18), (14, 20), (15, 19), (15, 21), (16, 17), (16, 22), (17, 23), (18, 19), (18, 22), (19, 23), (20, 21), (20, 35), (21, 34), (22, 23), (24, 25), (24, 26), (24, 28), (25, 27), (25, 29), (26, 27), (26, 30), (27, 31), (28, 29), (28, 30), (29, 31), (30, 31), (32, 33), (32, 34), (33, 35), (34, 35), (36, 38), (36, 39), (37, 38), (37, 39)])
me_cube_000.attributes.new('sharp_edge', 'BOOLEAN', 'EDGE').data.foreach_set('value', [ (min(e.vertices), max(e.vertices)) in _k for e in me_cube_000.edges])
_uv = me_cube_000.uv_layers.new(name='UVMap')
_uv.uv.foreach_set('vector', [0.375, 0.04454, 0.625, 0.04454, 0.625, 0.25, 0.375, 0.25, 0.375, 0.25, 0.625, 0.25, 0.625, 0.5, 0.375, 0.5, 0.375, 0.7055, 0.625, 0.7055, 0.625, 0.75, 0.375, 0.75, 0.375, 0.75, 0.625, 0.75, 0.625, 1.0, 0.375, 1.0, 0.125, 0.7055, 0.375, 0.7055, 0.375, 0.75, 0.125, 0.75, 0.625, 0.7055, 0.875, 0.7055, 0.875, 0.75, 0.625, 0.75, 0.625, 0.5, 0.875, 0.5, 0.875, 0.7055, 0.625, 0.7055, 0.125, 0.5, 0.375, 0.5, 0.375, 0.7055, 0.125, 0.7055, 0.375, 0.5, 0.625, 0.5, 0.625, 0.7055, 0.375, 0.7055, 0.375, 1.0, 0.625, 1.0, 0.625, 1.0, 0.375, 1.0, 0.625, 0.04454, 0.375, 0.04454, 0.375, 0.04454, 0.625, 0.04454, 0.875, 0.75, 0.875, 0.7055, 0.875, 0.7055, 0.875, 0.75, 0.125, 0.7055, 0.125, 0.75, 0.125, 0.75, 0.125, 0.7055, 0.375, 0.04454, 0.625, 0.04454, 0.625, 0.25, 0.375, 0.25, 0.375, 0.25, 0.625, 0.25, 0.625, 0.5, 0.375, 0.5, 0.375, 0.7055, 0.625, 0.7055, 0.625, 0.75, 0.375, 0.75, 0.375, 0.75, 0.625, 0.75, 0.625, 1.0, 0.375, 1.0, 0.125, 0.7055, 0.375, 0.7055, 0.375, 0.75, 0.125, 0.75, 0.625, 0.7055, 0.875, 0.7055, 0.875, 0.75, 0.625, 0.75, 0.625, 0.5, 0.875, 0.5, 0.875, 0.7055, 0.625, 0.7055, 0.125, 0.5, 0.375, 0.5, 0.375, 0.7055, 0.125, 0.7055, 0.375, 0.5, 0.625, 0.5, 0.625, 0.7055, 0.375, 0.7055, 0.375, 1.0, 0.625, 1.0, 0.625, 1.0, 0.375, 1.0, 0.625, 0.04454, 0.375, 0.04454, 0.375, 0.04454, 0.625, 0.04454, 0.875, 0.75, 0.875, 0.7055, 0.875, 0.7055, 0.875, 0.75, 0.125, 0.7055, 0.125, 0.75, 0.125, 0.75, 0.125, 0.7055, 0.375, 0.0, 0.625, 0.0, 0.625, 0.25, 0.375, 0.25, 0.4821, 0.03033, 0.4863, 0.03033, 0.4863, 0.02364, 0.375, 0.25, 0.625, 0.25, 0.625, 0.5, 0.375, 0.5, 0.375, 0.5, 0.4863, 0.7197, 0.4821, 0.7197, 0.4821, 0.7264, 0.375, 0.75, 0.375, 0.75, 0.625, 0.75, 0.625, 1.0, 0.375, 1.0, 0.125, 0.5, 0.375, 0.5, 0.375, 0.75, 0.125, 0.75, 0.625, 0.5, 0.875, 0.5, 0.875, 0.75, 0.625, 0.75, 0.375, 0.75, 0.4821, 0.7264, 0.4863, 0.7264, 0.4863, 0.7197, 0.375, 0.5, 0.625, 0.5, 0.625, 0.75, 0.4821, 0.02364, 0.4821, 0.03033, 0.375, 0.25, 0.375, 0.0, 0.4863, 0.02364])
me_cube_000.use_remesh_preserve_volume = False
me_cube_000.use_remesh_preserve_attributes = False
me_cube_000.use_mirror_vertex_groups = False
me_cube_000.update()
me_cube_000.normals_split_custom_set([tuple(v) for v in zip(*[iter([0.8507, 0.5256, 0.0, 0.8507, 0.5256, 0.0, 0.8507, 0.5256, 0.0, 0.8507, 0.5256, 0.0, 0.0, 1.0, 0.0, 0.0, 1.0, 0.0, 0.0, 1.0, 0.0, 0.0, 1.0, 0.0, -1.0, 0.0, 0.0, -1.0, 0.0, 0.0, -1.0, 0.0, 0.0, -1.0, 0.0, 0.0, 0.0, -1.0, 0.0, 0.0, -1.0, 0.0, 0.0, -1.0, 0.0, 0.0, -1.0, 0.0, 0.0, 0.0, 1.0, 0.0, 0.0, 1.0, 0.0, 0.0, 1.0, 0.0, 0.0, 1.0, 0.0, -2.784e-07, -1.0, 0.0, -2.784e-07, -1.0, 0.0, -2.784e-07, -1.0, 0.0, -2.784e-07, -1.0, 0.0, 0.0, -1.0, 0.0, 0.0, -1.0, 0.0, 0.0, -1.0, 0.0, 0.0, -1.0, 0.0, 2.2e-08, 1.0, 0.0, 2.2e-08, 1.0, 0.0, 2.2e-08, 1.0, 0.0, 2.2e-08, 1.0, -0.8507, 0.5256, 0.0, -0.8507, 0.5256, 0.0, -0.8507, 0.5256, 0.0, -0.8507, 0.5256, 0.0, 0.0, -1.0, 0.0, 0.0, -1.0, 0.0, 0.0, -1.0, 0.0, 0.0, -1.0, 0.0, 0.0, 1.0, 0.0, 0.0, 1.0, 0.0, 0.0, 1.0, 0.0, 0.0, 1.0, 0.0, 0.0, -2.784e-07, -1.0, 0.0, -2.784e-07, -1.0, 0.0, -2.784e-07, -1.0, 0.0, -2.784e-07, -1.0, 0.0, 0.0, 1.0, 0.0, 0.0, 1.0, 0.0, 0.0, 1.0, 0.0, 0.0, 1.0, -0.8507, 0.5256, 0.0, -0.8507, 0.5256, 0.0, -0.8507, 0.5256, 0.0, -0.8507, 0.5256, 0.0, 0.0, 1.0, 0.0, 0.0, 1.0, 0.0, 0.0, 1.0, 0.0, 0.0, 1.0, 0.0, 1.0, 0.0, 0.0, 1.0, 0.0, 0.0, 1.0, 0.0, 0.0, 1.0, 0.0, 0.0, 0.0, -1.0, 0.0, 0.0, -1.0, 0.0, 0.0, -1.0, 0.0, 0.0, -1.0, 0.0, 0.0, 0.0, -1.0, 0.0, 0.0, -1.0, 0.0, 0.0, -1.0, 0.0, 0.0, -1.0, 0.0, 0.0, 1.0, 0.0, 0.0, 1.0, 0.0, 0.0, 1.0, 0.0, 0.0, 1.0, 0.0, 0.0, 1.0, 0.0, 0.0, 1.0, 0.0, 0.0, 1.0, 0.0, 0.0, 1.0, 0.0, 0.0, -1.0, 0.0, 0.0, -1.0, 0.0, 0.0, -1.0, 0.0, 0.0, -1.0, 0.8507, 0.5256, 0.0, 0.8507, 0.5256, 0.0, 0.8507, 0.5256, 0.0, 0.8507, 0.5256, 0.0, 0.0, -1.0, 0.0, 0.0, -1.0, 0.0, 0.0, -1.0, 0.0, 0.0, -1.0, 0.0, 0.0, 1.0, 0.0, 0.0, 1.0, 0.0, 0.0, 1.0, 0.0, 0.0, 1.0, 0.0, 0.0, 0.0, 1.0, 0.0, 0.0, 1.0, 0.0, 0.0, 1.0, 0.0, 0.0, 1.0, 0.0, 0.0, -1.0, 0.0, 0.0, -1.0, 0.0, 0.0, -1.0, 0.0, 0.0, -1.0, -1.0, -9.566e-09, 0.0, -1.0, -9.566e-09, 0.0, -1.0, -9.566e-09, 0.0, -1.0, -9.566e-09, 0.0, -1.0, -9.566e-09, 0.0, -1.0, -9.566e-09, 0.0, -1.0, -9.566e-09, 0.0, 0.0, 1.0, 0.0, 0.0, 1.0, 0.0, 0.0, 1.0, 0.0, 0.0, 1.0, 0.0, 1.0, 6.556e-08, 0.0, 1.0, 6.556e-08, 0.0, 1.0, 6.556e-08, 0.0, 1.0, 6.556e-08, 0.0, 1.0, 6.556e-08, 0.0, 0.0, -1.0, 0.0, 0.0, -1.0, 0.0, 0.0, -1.0, 0.0, 0.0, -1.0, 0.0, 0.0, 0.0, -1.0, 0.0, 0.0, -1.0, 0.0, 0.0, -1.0, 0.0, 0.0, -1.0, 0.0, 0.0, 1.0, 0.0, 0.0, 1.0, 0.0, 0.0, 1.0, 0.0, 0.0, 1.0, 1.0, 0.0, 0.0, 1.0, 0.0, 0.0, 1.0, 0.0, 0.0, 1.0, 0.0, 0.0, 1.0, 0.0, 0.0, 1.0, 0.0, 0.0, 1.0, 0.0, 0.0, -1.0, -6.752e-08, 0.0, -1.0, -6.752e-08, 0.0, -1.0, -6.752e-08, 0.0, -1.0, -6.752e-08, 0.0, -1.0, -6.752e-08, 0.0])] * 3)])
me_cube = bpy.data.meshes.new('Cube')
me_cube.from_pydata([(-1.0, -17.26, -1.0), (-1.0, -17.26, 1.0), (-1.0, -1.739, -1.0), (-1.0, -1.739, 1.0), (1.0, -17.26, -1.0), (1.0, -17.26, 1.0), (1.0, -1.739, -1.0), (1.0, -1.739, 1.0), (-1.0, -16.98, -1.0), (-1.0, -16.98, 1.0), (1.0, -16.98, -1.0), (1.0, -16.98, 1.0)], [], [(8, 9, 3, 2), (2, 3, 7, 6), (4, 5, 1, 0), (11, 9, 1, 5), (7, 3, 9, 11), (11, 5, 4, 10), (6, 7, 11, 10), (0, 1, 9, 8)])
_uv = me_cube.uv_layers.new(name='UVMap')
_uv.uv.foreach_set('vector', [0.375, 0.003743, 0.625, 0.003743, 0.625, 0.25, 0.375, 0.25, 0.375, 0.25, 0.625, 0.25, 0.625, 0.5, 0.375, 0.5, 0.375, 0.75, 0.625, 0.75, 0.625, 1.0, 0.375, 1.0, 0.625, 0.7463, 0.875, 0.7463, 0.875, 0.75, 0.625, 0.75, 0.625, 0.5, 0.875, 0.5, 0.875, 0.7463, 0.625, 0.7463, 0.625, 0.7463, 0.625, 0.75, 0.375, 0.75, 0.375, 0.7463, 0.375, 0.5, 0.625, 0.5, 0.625, 0.7463, 0.375, 0.7463, 0.375, 0.0, 0.625, 0.0, 0.625, 0.003743, 0.375, 0.003743])
me_cube.use_remesh_preserve_volume = False
me_cube.use_remesh_preserve_attributes = False
me_cube.use_mirror_vertex_groups = False
me_cube.update()
me_plane_004 = bpy.data.meshes.new('Plane.004')
me_plane_004.from_pydata([(-0.7145, 0.5744, 1.249e-10), (-0.08683, 0.3066, 9.313e-10), (-0.7713, 0.2971, 9.313e-10), (-0.7713, 0.3066, 9.313e-10), (-0.238, 0.2971, 9.313e-10), (-0.254, 0.2971, 9.313e-10), (-0.08683, 0.2971, 9.313e-10), (-0.238, 0.3066, 9.313e-10), (-0.254, 0.3066, 9.313e-10), (-0.7145, 0.3066, 9.313e-10), (-0.4321, 0.2971, 9.313e-10), (-0.4321, 0.3066, 9.313e-10), (-0.7015, 0.5744, 1.249e-10), (-0.444, 0.2971, 9.313e-10), (-0.444, 0.3066, 9.313e-10), (-0.7015, 0.3066, 9.313e-10), (-0.7145, 0.5744, 0.01759), (-0.08683, 0.3066, 0.01759), (-0.08683, 0.2971, 0.01759), (-0.7145, 0.3066, 0.01759), (-0.7015, 0.5744, 0.01759), (-0.7015, 0.3066, 0.01759), (-0.9216, 0.2971, 0.01759), (-0.9216, 0.3066, 0.01759), (-0.9216, 0.3066, 9.313e-10), (-0.9216, 0.2971, 9.313e-10), (-0.444, 0.4363, 4.754e-10), (-0.444, 0.4304, 4.952e-10), (-0.444, 0.4304, 6.304e-05), (-0.444, 0.4363, 6.304e-05), (-0.8772, 0.3066, 9.313e-10), (-0.8772, 0.2971, 9.313e-10), (-0.8263, 0.3066, 0.01377), (-0.8263, 0.2971, 0.01377), (-0.8263, 0.3066, 9.627e-05), (-0.8263, 0.2971, 9.627e-05), (-0.7918, 0.3066, 0.01377), (-0.7918, 0.2971, 0.01377), (-0.7918, 0.3066, 9.627e-05), (-0.7918, 0.2971, 9.627e-05)], [(26, 29), (28, 27)], [(4, 7, 1, 6), (10, 11, 8, 5), (5, 8, 7, 4), (13, 14, 11, 10), (15, 9, 0, 12), (17, 23, 22, 18), (21, 20, 16, 19), (32, 34, 30, 24, 23, 17, 1, 7, 8, 11, 14, 3, 38, 36), (1, 17, 18, 6), (30, 31, 25, 24), (0, 9, 19, 16), (13, 10, 5, 4, 6, 18, 22, 25, 31, 35, 33, 37, 39, 2), (14, 13, 2, 3), (25, 22, 23, 24), (15, 12, 20, 21), (38, 39, 37, 36), (36, 37, 33, 32), (35, 34, 32, 33), (12, 0, 16, 20)])
_k = set([(1, 6), (1, 7), (1, 17), (4, 5), (4, 6), (4, 7), (5, 10), (6, 18), (7, 8), (8, 11), (10, 13), (15, 21), (17, 18), (22, 23), (23, 24), (27, 28), (32, 33), (34, 35), (36, 37), (38, 39)])
me_plane_004.attributes.new('sharp_edge', 'BOOLEAN', 'EDGE').data.foreach_set('value', [ (min(e.vertices), max(e.vertices)) in _k for e in me_plane_004.edges])
_uv = me_plane_004.uv_layers.new(name='UVMap')
_uv.uv.foreach_set('vector', [0.381, 0.6394, 0.381, 0.6439, 0.5002, 0.6439, 0.5002, 0.6394, 0.2839, 0.6394, 0.2839, 0.6439, 0.373, 0.6439, 0.373, 0.6394, 0.373, 0.6394, 0.373, 0.6439, 0.381, 0.6439, 0.381, 0.6394, 0.278, 0.6394, 0.278, 0.6439, 0.2839, 0.6439, 0.2839, 0.6394, 0.1492, 0.6439, 0.1428, 0.6439, 0.1428, 0.7744, 0.1492, 0.7744, 0.5002, 0.6439, 0.278, 0.6439, 0.278, 0.6394, 0.5002, 0.6394, 0.1492, 0.6439, 0.1492, 0.7744, 0.1428, 0.7744, 0.1428, 0.6439, 0.625, 0.4657, 0.375, 0.4657, 0.278, 0.6439, 0.278, 0.6439, 0.278, 0.6439, 0.5002, 0.6439, 0.5002, 0.6439, 0.381, 0.6439, 0.373, 0.6439, 0.2839, 0.6439, 0.278, 0.6439, 0.278, 0.6439, 0.278, 0.6439, 0.278, 0.6439, 0.5002, 0.6439, 0.5002, 0.6439, 0.5002, 0.6394, 0.5002, 0.6394, 0.278, 0.6439, 0.278, 0.6394, 0.278, 0.6394, 0.278, 0.6439, 0.1428, 0.7744, 0.1428, 0.6439, 0.1428, 0.6439, 0.1428, 0.7744, 0.278, 0.6394, 0.2839, 0.6394, 0.373, 0.6394, 0.381, 0.6394, 0.5002, 0.6394, 0.5002, 0.6394, 0.278, 0.6394, 0.278, 0.6394, 0.278, 0.6394, 0.375, 0.2921, 0.8329, 0.5, 0.625, 0.9579, 0.375, 0.9579, 0.278, 0.6394, 0.278, 0.6439, 0.278, 0.6394, 0.278, 0.6394, 0.278, 0.6439, 0.278, 0.6394, 0.278, 0.6394, 0.278, 0.6439, 0.278, 0.6439, 0.1492, 0.6439, 0.1492, 0.7744, 0.1492, 0.7744, 0.1492, 0.6439, 0.375, 0.7843, 0.375, 0.9579, 0.625, 0.9579, 0.625, 0.7843, 0.6593, 0.75, 0.8329, 0.75, 0.8329, 0.5, 0.6593, 0.5, 0.375, 0.2921, 0.375, 0.4657, 0.625, 0.4657, 0.625, 0.2921, 0.1492, 0.7744, 0.1428, 0.7744, 0.1428, 0.7744, 0.1492, 0.7744])
me_plane_004.use_remesh_preserve_volume = False
me_plane_004.use_remesh_preserve_attributes = False
me_plane_004.use_mirror_vertex_groups = False
me_plane_004.update()
me_plane_004.normals_split_custom_set([tuple(v) for v in zip(*[iter([0.0, 0.0, -1.0, 0.0, 0.0, -1.0, 0.0, 0.0, -1.0, 0.0, 0.0, -1.0, 0.0, 0.0, -1.0, 0.0, 0.0, -1.0, 0.0, 0.0, -1.0, 0.0, 0.0, -1.0, 0.0, 0.0, -1.0, 0.0, 0.0, -1.0, 0.0, 0.0, -1.0, 0.0, 0.0, -1.0, 0.0, 0.0, -1.0, 0.0, 0.0, -1.0, 0.0, 0.0, -1.0, 0.0, 0.0, -1.0, 0.0, -3.012e-09, -1.0, 0.0, -3.012e-09, -1.0, 0.0, -3.012e-09, -1.0, 0.0, -3.012e-09, -1.0, 0.0, 0.0, 1.0, 0.0, 0.0, 1.0, 0.0, 0.0, 1.0, 0.0, 0.0, 1.0, 0.0, 0.0, 1.0, 0.0, 0.0, 1.0, 0.0, 0.0, 1.0, 0.0, 0.0, 1.0, 0.0, 1.0, 1.967e-07, 0.0, 1.0, 1.967e-07, 0.0, 1.0, 1.967e-07, 0.0, 1.0, 1.967e-07, 0.0, 1.0, 1.967e-07, 0.0, 1.0, 1.967e-07, 0.0, 1.0, 1.967e-07, 0.0, 1.0, 1.967e-07, 0.0, 1.0, 1.967e-07, 0.0, 1.0, 1.967e-07, 0.0, 1.0, 1.967e-07, 0.0, 1.0, 1.967e-07, 0.0, 1.0, 1.967e-07, 0.0, 1.0, 1.967e-07, 1.0, 0.0, 0.0, 1.0, 0.0, 0.0, 1.0, 0.0, 0.0, 1.0, 0.0, 0.0, 0.0, 0.0, -1.0, 0.0, 0.0, -1.0, 0.0, 0.0, -1.0, 0.0, 0.0, -1.0, -1.0, 0.0, 0.0, -1.0, 0.0, 0.0, -1.0, 0.0, 0.0, -1.0, 0.0, 0.0, 0.0, -1.0, 9.834e-08, 0.0, -1.0, 9.834e-08, 0.0, -1.0, 9.834e-08, 0.0, -1.0, 9.834e-08, 0.0, -1.0, 9.834e-08, 0.0, -1.0, 9.834e-08, 0.0, -1.0, 9.834e-08, 0.0, -1.0, 9.834e-08, 0.0, -1.0, 9.834e-08, 0.0, -1.0, 9.834e-08, 0.0, -1.0, 9.834e-08, 0.0, -1.0, 9.834e-08, 0.0, -1.0, 9.834e-08, 0.0, -1.0, 9.834e-08, 0.0, 0.0, -1.0, 0.0, 0.0, -1.0, 0.0, 0.0, -1.0, 0.0, 0.0, -1.0, -1.0, 0.0, 0.0, -1.0, 0.0, 0.0, -1.0, 0.0, 0.0, -1.0, 0.0, 0.0, 1.0, -1.977e-07, 0.0, 1.0, -1.977e-07, 0.0, 1.0, -1.977e-07, 0.0, 1.0, -1.977e-07, 0.0, -1.0, -7.173e-06, 0.0, -1.0, -7.173e-06, 0.0, -1.0, -7.173e-06, 0.0, -1.0, -7.173e-06, 0.0, 0.0, 0.0, -1.0, 0.0, 0.0, -1.0, 0.0, 0.0, -1.0, 0.0, 0.0, -1.0, 1.0, 7.173e-06, 0.0, 1.0, 7.173e-06, 0.0, 1.0, 7.173e-06, 0.0, 1.0, 7.173e-06, 0.0, 0.0, 1.0, 0.0, 0.0, 1.0, 0.0, 0.0, 1.0, 0.0, 0.0, 1.0, 0.0])] * 3)])
me_cube_004 = bpy.data.meshes.new('Cube.004')
me_cube_004.from_pydata([(-1.0, 1.55, -1.0), (-1.0, 1.55, 1.0), (-1.0, 15.76, -1.0), (-1.0, 15.76, 1.0), (1.0, 1.55, -1.0), (1.0, 1.55, 1.0), (1.0, 15.76, -1.0), (1.0, 15.76, 1.0), (-1.0, 15.56, -1.0), (-1.0, 15.56, 1.0), (1.0, 15.56, -1.0), (1.0, 15.56, 1.0), (-67.8, 15.56, 1.0), (-67.8, 15.76, 1.0), (-67.8, 15.76, -1.0), (-67.8, 15.56, -1.0), (-1.0, 7.278, -1.0), (1.0, 7.278, 1.0), (-1.0, 7.278, 1.0), (1.0, 7.278, -1.0), (-1.0, 11.38, 1.0), (1.0, 11.38, -1.0), (-1.0, 11.38, -1.0), (1.0, 11.38, 1.0), (1.0, 9.002, 0.6163), (-1.0, 9.002, 0.6163), (1.0, 9.626, 0.6163), (-1.0, 9.626, 0.6163), (1.0, 9.002, -0.9793), (-1.0, 9.002, -0.9793), (1.0, 9.626, -0.9793), (-1.0, 9.626, -0.9793)], [], [(9, 3, 13, 12), (2, 3, 7, 6), (19, 17, 5, 4), (4, 5, 1, 0), (16, 19, 4, 0), (17, 18, 1, 5), (7, 3, 9, 11), (2, 6, 10, 8), (6, 7, 11, 10), (22, 20, 9, 8), (15, 12, 13, 14), (3, 2, 14, 13), (2, 8, 15, 14), (8, 9, 12, 15), (0, 1, 18, 16), (23, 20, 18, 17), (21, 23, 26, 30), (10, 11, 23, 21), (8, 10, 21, 22), (11, 9, 20, 23), (16, 18, 25, 29), (28, 29, 25, 24), (19, 28, 24, 26, 23, 17), (24, 25, 27, 26), (31, 30, 26, 27), (22, 31, 27, 25, 18, 20)])
_k = set([(24, 25), (26, 27), (28, 29), (30, 31)])
me_cube_004.attributes.new('sharp_edge', 'BOOLEAN', 'EDGE').data.foreach_set('value', [ (min(e.vertices), max(e.vertices)) in _k for e in me_cube_004.edges])
_uv = me_cube_004.uv_layers.new(name='UVMap')
_uv.uv.foreach_set('vector', [0.875, 0.5047, 0.875, 0.5, 0.875, 0.5, 0.875, 0.5047, 0.375, 0.25, 0.625, 0.25, 0.625, 0.5, 0.375, 0.5, 0.375, 0.6273, 0.625, 0.6273, 0.625, 0.75, 0.375, 0.75, 0.375, 0.75, 0.625, 0.75, 0.625, 1.0, 0.375, 1.0, 0.125, 0.6273, 0.375, 0.6273, 0.375, 0.75, 0.125, 0.75, 0.625, 0.6273, 0.875, 0.6273, 0.875, 0.75, 0.625, 0.75, 0.625, 0.5, 0.875, 0.5, 0.875, 0.5047, 0.625, 0.5047, 0.125, 0.5, 0.375, 0.5, 0.375, 0.5047, 0.125, 0.5047, 0.375, 0.5, 0.625, 0.5, 0.625, 0.5047, 0.375, 0.5047, 0.375, 0.1834, 0.625, 0.1834, 0.625, 0.2453, 0.375, 0.2453, 0.375, 0.2453, 0.625, 0.2453, 0.625, 0.25, 0.375, 0.25, 0.625, 0.25, 0.375, 0.25, 0.375, 0.25, 0.625, 0.25, 0.125, 0.5, 0.125, 0.5047, 0.125, 0.5047, 0.125, 0.5, 0.375, 0.2453, 0.625, 0.2453, 0.625, 0.2453, 0.375, 0.2453, 0.375, 0.0, 0.625, 0.0, 0.625, 0.1227, 0.375, 0.1227, 0.625, 0.5666, 0.875, 0.5666, 0.875, 0.6273, 0.625, 0.6273, 0.375, 0.5666, 0.625, 0.5666, 0.577, 0.5926, 0.375, 0.4519, 0.375, 0.5047, 0.625, 0.5047, 0.625, 0.5666, 0.375, 0.5666, 0.125, 0.5047, 0.375, 0.5047, 0.375, 0.5666, 0.125, 0.5666, 0.625, 0.5047, 0.875, 0.5047, 0.875, 0.5666, 0.625, 0.5666, 0.375, 0.1227, 0.625, 0.1227, 0.625, 0.9543, 0.375, 0.9543, 0.375, 0.7981, 0.375, 0.9543, 0.625, 0.9543, 0.625, 0.7981, 0.375, 0.6273, 0.3796, 0.6018, 0.577, 0.6018, 0.577, 0.5926, 0.625, 0.5666, 0.625, 0.6273, 0.6731, 0.75, 0.8293, 0.75, 0.8293, 0.5, 0.6731, 0.5, 0.375, 0.2957, 0.375, 0.4519, 0.625, 0.4519, 0.625, 0.2957, 0.375, 0.1834, 0.3796, 0.1574, 0.577, 0.1574, 0.577, 0.1482, 0.625, 0.1227, 0.625, 0.1834])
me_cube_004.use_remesh_preserve_volume = False
me_cube_004.use_remesh_preserve_attributes = False
me_cube_004.use_mirror_vertex_groups = False
me_cube_004.update()
me_cube_004.normals_split_custom_set([tuple(v) for v in zip(*[iter([0.0, 0.0, 1.0, 0.0, 0.0, 1.0, 0.0, 0.0, 1.0, 0.0, 0.0, 1.0, 0.0, 1.0, 0.0, 0.0, 1.0, 0.0, 0.0, 1.0, 0.0, 0.0, 1.0, 0.0, 1.0, 0.0, 0.0, 1.0, 0.0, 0.0, 1.0, 0.0, 0.0, 1.0, 0.0, 0.0, 0.0, -1.0, 0.0, 0.0, -1.0, 0.0, 0.0, -1.0, 0.0, 0.0, -1.0, 0.0, 0.0, 0.0, -1.0, 0.0, 0.0, -1.0, 0.0, 0.0, -1.0, 0.0, 0.0, -1.0, 0.0, 0.0, 1.0, 0.0, 0.0, 1.0, 0.0, 0.0, 1.0, 0.0, 0.0, 1.0, 0.0, 0.0, 1.0, 0.0, 0.0, 1.0, 0.0, 0.0, 1.0, 0.0, 0.0, 1.0, 0.0, 0.0, -1.0, 0.0, 0.0, -1.0, 0.0, 0.0, -1.0, 0.0, 0.0, -1.0, 1.0, 0.0, 0.0, 1.0, 0.0, 0.0, 1.0, 0.0, 0.0, 1.0, 0.0, 0.0, -1.0, 0.0, 0.0, -1.0, 0.0, 0.0, -1.0, 0.0, 0.0, -1.0, 0.0, 0.0, -1.0, 0.0, 0.0, -1.0, 0.0, 0.0, -1.0, 0.0, 0.0, -1.0, 0.0, 0.0, 0.0, 1.0, 0.0, 0.0, 1.0, 0.0, 0.0, 1.0, 0.0, 0.0, 1.0, 0.0, 0.0, 0.0, -1.0, 0.0, 0.0, -1.0, 0.0, 0.0, -1.0, 0.0, 0.0, -1.0, 0.0, -1.0, 0.0, 0.0, -1.0, 0.0, 0.0, -1.0, 0.0, 0.0, -1.0, 0.0, -1.0, 0.0, 0.0, -1.0, 0.0, 0.0, -1.0, 0.0, 0.0, -1.0, 0.0, 0.0, 0.0, 0.0, 1.0, 0.0, 0.0, 1.0, 0.0, 0.0, 1.0, 0.0, 0.0, 1.0, 1.0, 7.564e-08, -6.631e-08, 1.0, 7.564e-08, -6.631e-08, 1.0, 7.564e-08, -6.631e-08, 1.0, 7.564e-08, -6.631e-08, 1.0, 0.0, 0.0, 1.0, 0.0, 0.0, 1.0, 0.0, 0.0, 1.0, 0.0, 0.0, 0.0, 0.0, -1.0, 0.0, 0.0, -1.0, 0.0, 0.0, -1.0, 0.0, 0.0, -1.0, 0.0, 0.0, 1.0, 0.0, 0.0, 1.0, 0.0, 0.0, 1.0, 0.0, 0.0, 1.0, -1.0, 0.0, 3.315e-08, -1.0, 0.0, 3.315e-08, -1.0, 0.0, 3.315e-08, -1.0, 0.0, 3.315e-08, 0.0, 1.0, -5.977e-07, 0.0, 1.0, -5.977e-07, 0.0, 1.0, -5.977e-07, 0.0, 1.0, -5.977e-07, 1.0, -5.953e-08, 8.933e-08, 1.0, -5.953e-08, 8.933e-08, 1.0, -5.953e-08, 8.933e-08, 1.0, -5.953e-08, 8.933e-08, 1.0, -5.953e-08, 8.933e-08, 1.0, -5.953e-08, 8.933e-08, 0.0, 0.0, -1.0, 0.0, 0.0, -1.0, 0.0, 0.0, -1.0, 0.0, 0.0, -1.0, 0.0, -1.0, 5.977e-07, 0.0, -1.0, 5.977e-07, 0.0, -1.0, 5.977e-07, 0.0, -1.0, 5.977e-07, -1.0, 1.469e-08, 2.575e-08, -1.0, 1.469e-08, 2.575e-08, -1.0, 1.469e-08, 2.575e-08, -1.0, 1.469e-08, 2.575e-08, -1.0, 1.469e-08, 2.575e-08, -1.0, 1.469e-08, 2.575e-08])] * 3)])
me_cube_006 = bpy.data.meshes.new('Cube.006')
me_cube_006.from_pydata([(-5.131, -1.0, -1.0), (-5.131, -1.0, 1.0), (-5.131, 1.0, -1.0), (-5.131, 1.0, 1.0), (2.808, 1.0, -1.0), (2.808, -1.0, 1.0), (2.808, 1.0, 1.0), (2.808, -1.0, -1.0), (0.171, 1.0, -1.0), (0.171, -1.0, 1.0), (0.171, 1.0, 1.0), (0.171, -1.0, -1.0), (0.56, 1.0, 0.5918), (0.56, -1.0, 0.5918), (0.56, 1.0, -0.9877), (0.56, -1.0, -0.9877), (1.184, 1.0, 0.5918), (1.184, -1.0, 0.5918), (1.184, 1.0, -0.9877), (1.184, -1.0, -0.9877)], [], [(0, 1, 3, 2), (11, 9, 1, 0), (10, 3, 1, 9), (8, 10, 12, 14), (2, 8, 11, 0), (2, 3, 10, 8), (6, 10, 9, 5), (7, 5, 17, 19), (18, 19, 17, 16), (16, 17, 13, 12), (15, 14, 12, 13), (4, 18, 16, 12, 10, 6), (11, 15, 13, 17, 5, 9), (4, 6, 5, 7)])
_k = set([(12, 13), (14, 15), (16, 17), (18, 19)])
me_cube_006.attributes.new('sharp_edge', 'BOOLEAN', 'EDGE').data.foreach_set('value', [ (min(e.vertices), max(e.vertices)) in _k for e in me_cube_006.edges])
_uv = me_cube_006.uv_layers.new(name='UVMap')
_uv.uv.foreach_set('vector', [0.375, 0.0, 0.625, 0.0, 0.625, 0.25, 0.375, 0.25, 0.375, 0.9158, 0.625, 0.9158, 0.625, 1.0, 0.375, 1.0, 0.7908, 0.5, 0.875, 0.5, 0.875, 0.75, 0.7908, 0.75, 0.375, 0.3342, 0.625, 0.3342, 0.574, 0.3593, 0.375, 0.4687, 0.125, 0.5, 0.2092, 0.5, 0.2092, 0.75, 0.125, 0.75, 0.375, 0.25, 0.625, 0.25, 0.625, 0.3342, 0.375, 0.3342, 0.7066, 0.5, 0.7908, 0.5, 0.7908, 0.75, 0.7066, 0.75, 0.375, 0.8316, 0.625, 0.8316, 0.625, 0.9376, 0.375, 0.9376, 0.375, 0.7813, 0.375, 0.9376, 0.625, 0.9376, 0.625, 0.7813, 0.6563, 0.75, 0.8126, 0.75, 0.8126, 0.5, 0.6563, 0.5, 0.375, 0.3124, 0.375, 0.4687, 0.625, 0.4687, 0.625, 0.3124, 0.375, 0.4184, 0.3765, 0.3995, 0.574, 0.3995, 0.574, 0.3593, 0.625, 0.3342, 0.625, 0.4184, 0.375, 0.9158, 0.3765, 0.8907, 0.574, 0.8907, 0.574, 0.8505, 0.625, 0.8316, 0.625, 0.9158, 0.375, 0.4184, 0.7066, 0.5, 0.625, 0.8316, 0.375, 0.8316])
me_cube_006.use_remesh_preserve_volume = False
me_cube_006.use_remesh_preserve_attributes = False
me_cube_006.use_mirror_vertex_groups = False
me_cube_006.update()
me_cube_006.normals_split_custom_set([tuple(v) for v in zip(*[iter([-1.0, 0.0, 0.0, -1.0, 0.0, 0.0, -1.0, 0.0, 0.0, -1.0, 0.0, 0.0, 0.0, -1.0, 0.0, 0.0, -1.0, 0.0, 0.0, -1.0, 0.0, 0.0, -1.0, 0.0, 0.0, 0.0, 1.0, 0.0, 0.0, 1.0, 0.0, 0.0, 1.0, 0.0, 0.0, 1.0, 1.532e-07, 1.0, 0.0, 1.532e-07, 1.0, 0.0, 1.532e-07, 1.0, 0.0, 1.532e-07, 1.0, 0.0, 0.0, 0.0, -1.0, 0.0, 0.0, -1.0, 0.0, 0.0, -1.0, 0.0, 0.0, -1.0, 0.0, 1.0, 0.0, 0.0, 1.0, 0.0, 0.0, 1.0, 0.0, 0.0, 1.0, 0.0, 0.0, 0.0, 1.0, 0.0, 0.0, 1.0, 0.0, 0.0, 1.0, 0.0, 0.0, 1.0, 7.34e-08, -1.0, 0.0, 7.34e-08, -1.0, 0.0, 7.34e-08, -1.0, 0.0, 7.34e-08, -1.0, 0.0, -1.0, 0.0, 0.0, -1.0, 0.0, 0.0, -1.0, 0.0, 0.0, -1.0, 0.0, 0.0, 0.0, 0.0, -1.0, 0.0, 0.0, -1.0, 0.0, 0.0, -1.0, 0.0, 0.0, -1.0, 1.0, 0.0, 0.0, 1.0, 0.0, 0.0, 1.0, 0.0, 0.0, 1.0, 0.0, 0.0, 4.95e-08, 1.0, 0.0, 4.95e-08, 1.0, 0.0, 4.95e-08, 1.0, 0.0, 4.95e-08, 1.0, 0.0, 4.95e-08, 1.0, 0.0, 4.95e-08, 1.0, 0.0, 5.153e-08, -1.0, 0.0, 5.153e-08, -1.0, 0.0, 5.153e-08, -1.0, 0.0, 5.153e-08, -1.0, 0.0, 5.153e-08, -1.0, 0.0, 5.153e-08, -1.0, 0.0, 1.0, 0.0, 0.0, 1.0, 0.0, 0.0, 1.0, 0.0, 0.0, 1.0, 0.0, 0.0])] * 3)])
me_plane_002 = bpy.data.meshes.new('Plane.002')
me_plane_002.from_pydata([(-1.689, -21.94, 0.0), (1.084, -21.94, 0.0), (-1.689, 29.48, 0.0), (1.084, 29.48, 0.0), (0.3633, -21.94, 0.0), (0.7003, -19.38, 0.0), (0.8241, -19.38, 0.0), (0.7003, -17.01, 0.0), (0.8241, -17.01, 0.0), (0.8241, -19.38, -2.138), (0.8241, -17.01, -2.138), (0.7003, -19.38, -2.19), (0.7003, -17.01, -2.19), (1.084, 18.07, 0.0), (-1.689, 18.07, 0.0), (-0.7584, 29.48, 0.0), (-0.7584, 18.07, 0.0)], [], [(0, 4, 5, 7, 8, 1, 13, 16, 14), (1, 8, 6, 5, 4), (6, 8, 10, 9), (7, 5, 11, 12), (13, 3, 15, 16), (14, 16, 15, 2)])
me_plane_002.polygons.foreach_set('material_index', [1, 1, 2, 2, 1, 0])
_uv = me_plane_002.uv_layers.new(name='UVMap')
_uv.uv.foreach_set('vector', [-3.022, -2.784, 2.192, -2.784, 3.048, -2.384, 3.048, -2.11, 3.363, -2.11, 4.022, -2.784, 4.022, 2.696, -0.6571, 2.696, -3.022, 2.696, 4.022, -2.784, 3.363, -2.11, 3.363, -2.384, 3.048, -2.384, 2.192, -2.784, 0.2892, 0.3795, 0.08178, 0.3795, 0.08178, 0.1921, 0.2892, 0.1921, 0.08178, 6.823e-05, 0.2892, 6.824e-05, 0.2892, 0.192, 0.08178, 0.192, 2.952, 1.864, 2.952, 2.952, -0.3056, 2.952, -0.3056, 1.864, -5.271, -5.293, 6.266, -5.293, 6.266, 6.293, -5.271, 6.293])
me_plane_002.materials.append(mat_electric_room_materials)
me_plane_002.materials.append(mat_material)
me_plane_002.materials.append(mat_material_001)
me_plane_002.use_remesh_preserve_volume = False
me_plane_002.use_remesh_preserve_attributes = False
me_plane_002.use_mirror_vertex_groups = False
me_plane_002.update()
me_cube_001 = bpy.data.meshes.new('Cube.001')
me_cube_001.from_pydata([(2.745, -0.07592, -1.0), (2.745, -0.07592, 1.0), (2.533, -0.07592, -1.0), (2.745, -19.7, -1.0), (2.533, -19.7, -1.0), (2.745, -19.7, 0.5313), (2.745, -24.9, 0.5313), (2.533, -19.7, 0.5313), (2.533, -24.9, 0.5313), (2.533, -24.9, -1.0), (2.533, -62.52, -1.0), (2.745, -24.9, -1.0), (2.745, -62.52, -1.0), (2.745, -62.52, 1.0), (2.533, -62.52, 1.0), (2.533, -0.07592, 1.0)], [], [(0, 1, 13, 12, 11, 6, 5, 3), (0, 2, 15, 1), (5, 7, 4, 3), (6, 8, 7, 5), (15, 2, 4, 7, 8, 9, 10, 14), (8, 6, 11, 9), (9, 11, 12, 10), (12, 13, 14, 10), (1, 15, 14, 13)])
_k = set([(5, 7), (6, 8)])
me_cube_001.attributes.new('sharp_edge', 'BOOLEAN', 'EDGE').data.foreach_set('value', [ (min(e.vertices), max(e.vertices)) in _k for e in me_cube_001.edges])
_uv = me_cube_001.uv_layers.new(name='UVMap')
_uv.uv.foreach_set('vector', [0.375, 0.75, 0.625, 0.75, 0.625, 0.75, 0.375, 0.75, 0.375, 0.75, 0.5664, 0.75, 0.5664, 0.75, 0.375, 0.75, 0.375, 0.75, 0.375, 0.7636, 0.625, 0.7636, 0.625, 0.75, 0.625, 0.4845, 0.625, 0.3471, 0.3826, 0.3471, 0.3826, 0.4845, 0.6405, 0.75, 0.7779, 0.75, 0.7779, 0.5, 0.6405, 0.5, 0.625, 0.7636, 0.375, 0.7636, 0.375, 0.7636, 0.5664, 0.7636, 0.5664, 0.7636, 0.375, 0.7636, 0.375, 0.7636, 0.625, 0.7636, 0.625, 0.9029, 0.625, 0.7655, 0.3826, 0.7655, 0.3826, 0.9029, 0.3614, 0.75, 0.375, 0.75, 0.375, 0.75, 0.3614, 0.75, 0.375, 0.75, 0.625, 0.75, 0.625, 0.7636, 0.375, 0.7636, 0.625, 0.75, 0.6386, 0.75, 0.6386, 0.75, 0.625, 0.75])
me_cube_001.use_remesh_preserve_volume = False
me_cube_001.use_remesh_preserve_attributes = False
me_cube_001.use_mirror_vertex_groups = False
me_cube_001.update()
me_cube_001.normals_split_custom_set([tuple(v) for v in zip(*[iter([1.0, 0.0, 0.0, 1.0, 0.0, 0.0, 1.0, 0.0, 0.0, 1.0, 0.0, 0.0, 1.0, 0.0, 0.0, 1.0, 0.0, 0.0, 1.0, 0.0, 0.0, 1.0, 0.0, 0.0, 0.0, 1.0, 0.0, 0.0, 1.0, 0.0, 0.0, 1.0, 0.0, 0.0, 1.0, 0.0, 0.0, -1.0, 0.0, 0.0, -1.0, 0.0, 0.0, -1.0, 0.0, 0.0, -1.0, 0.0, 0.0, 0.0, -1.0, 0.0, 0.0, -1.0, 0.0, 0.0, -1.0, 0.0, 0.0, -1.0, -1.0, 0.0, 0.0, -1.0, 0.0, 0.0, -1.0, 0.0, 0.0, -1.0, 0.0, 0.0, -1.0, 0.0, 0.0, -1.0, 0.0, 0.0, -1.0, 0.0, 0.0, -1.0, 0.0, 0.0, 0.0, 1.0, 0.0, 0.0, 1.0, 0.0, 0.0, 1.0, 0.0, 0.0, 1.0, 0.0, 0.0, 0.0, -1.0, 0.0, 0.0, -1.0, 0.0, 0.0, -1.0, 0.0, 0.0, -1.0, 0.0, -1.0, 0.0, 0.0, -1.0, 0.0, 0.0, -1.0, 0.0, 0.0, -1.0, 0.0, 0.0, 0.0, 1.0, 0.0, 0.0, 1.0, 0.0, 0.0, 1.0, 0.0, 0.0, 1.0])] * 3)])

# ---- objects
ob_ulkoreuna = bpy.data.objects.new('ulkoreuna', me_plane_005)
ob_psykologin_tila = bpy.data.objects.new('psykologin_tila', me_plane_003)
ob_vessa = bpy.data.objects.new('vessa', me_plane_006)
ob_porrashuone = bpy.data.objects.new('porrashuone', me_plane_007)
ob_musiikkihuone = bpy.data.objects.new('musiikkihuone', me_cube_003)
ob_ovi_001 = bpy.data.objects.new('ovi.001', me_cube_000)
ob_olohuoneseina = bpy.data.objects.new("olohuoneseina'", me_cube)
ob_sis_seina_001 = bpy.data.objects.new('sisäseina.001', me_plane_004)
ob_art_room = bpy.data.objects.new('art_room', me_cube_004)
ob_s_hk_tuoli_huone = bpy.data.objects.new('sähkötuoli_huone', me_cube_006)
ob_floor = bpy.data.objects.new('floor', me_plane_002)
ob_s_hk_tuoli_huone_001 = bpy.data.objects.new('sähkötuoli_huone.001', me_cube_001)

# ---- transforms, parenting, visibility, modifiers, constraints
ob_ulkoreuna.location = (-0.9452, 3.666, 0.005577)
ob_ulkoreuna.rotation_euler = (-1.629e-07, 0.0, 0.0)
ob_ulkoreuna.scale = (17.78, 25.97, 128.9)
ob_ulkoreuna.color = (0.8, 0.8, 0.8, 1.0)
ob_ulkoreuna.lineart.crease_threshold = 0.0
ob_psykologin_tila.location = (1.052, -2.032, -0.0113)
ob_psykologin_tila.rotation_euler = (-1.629e-07, 0.0, 0.0)
ob_psykologin_tila.scale = (22.63, 35.08, 144.4)
ob_psykologin_tila.color = (0.8, 0.8, 0.8, 1.0)
ob_psykologin_tila.lineart.crease_threshold = 0.0
ob_vessa.location = (-6.029, -3.772, 0.02189)
ob_vessa.rotation_euler = (-1.629e-07, 0.0, 0.0)
ob_vessa.scale = (22.63, 35.08, 144.4)
ob_vessa.color = (0.8, 0.8, 0.8, 1.0)
ob_vessa.lineart.crease_threshold = 0.0
ob_porrashuone.location = (-9.774, 9.814, 0.02189)
ob_porrashuone.rotation_euler = (-1.629e-07, 0.0, 0.0)
ob_porrashuone.scale = (22.63, 35.08, 144.4)
ob_porrashuone.color = (0.8, 0.8, 0.8, 1.0)
ob_porrashuone.lineart.crease_threshold = 0.0
ob_musiikkihuone.location = (-10.98, -11.91, 1.268)
ob_musiikkihuone.scale = (11.51, 0.15, 1.25)
ob_musiikkihuone.lineart.crease_threshold = 0.0
ob_ovi_001.location = (3.74, -19.1, -2.045)
ob_ovi_001.scale = (0.24, 0.39, 0.9872)
ob_ovi_001.color = (0.8, 0.8, 0.8, 1.0)
ob_ovi_001.lineart.crease_threshold = 0.0
ob_olohuoneseina.location = (1.054, 31.2, 1.368)
ob_olohuoneseina.scale = (0.15, 1.0, 1.25)
ob_olohuoneseina.lineart.crease_threshold = 0.0
ob_sis_seina_001.location = (2.643, -2.11, 0.02189)
ob_sis_seina_001.rotation_euler = (-1.629e-07, 0.0, 0.0)
ob_sis_seina_001.scale = (22.63, 35.08, 144.4)
ob_sis_seina_001.color = (0.8, 0.8, 0.8, 1.0)
ob_sis_seina_001.lineart.crease_threshold = 0.0
ob_art_room.location = (-8.253, -13.7, 1.265)
ob_art_room.scale = (0.15, 1.25, 1.25)
ob_art_room.lineart.crease_threshold = 0.0
ob_s_hk_tuoli_huone.location = (-11.82, 18.19, 1.324)
ob_s_hk_tuoli_huone.scale = (1.25, 0.15, 1.25)
ob_s_hk_tuoli_huone.lineart.crease_threshold = 0.0
ob_floor.location = (0.0, 0.0, 0.0)
ob_floor.scale = (10.98, 1.0, 1.0)
ob_floor.lineart.crease_threshold = 0.0
ob_s_hk_tuoli_huone_001.location = (-11.45, 18.03, 1.324)
ob_s_hk_tuoli_huone_001.scale = (1.25, 0.15, 1.25)
ob_s_hk_tuoli_huone_001.lineart.crease_threshold = 0.0

# ---- collection membership
col_collection.objects.link(ob_ulkoreuna)
col_collection.objects.link(ob_psykologin_tila)
col_collection.objects.link(ob_vessa)
col_collection.objects.link(ob_porrashuone)
col_collection.objects.link(ob_musiikkihuone)
col_collection.objects.link(ob_ovi_001)
col_collection.objects.link(ob_olohuoneseina)
col_collection.objects.link(ob_sis_seina_001)
col_collection.objects.link(ob_art_room)
col_collection.objects.link(ob_s_hk_tuoli_huone)
col_collection.objects.link(ob_floor)
col_collection.objects.link(ob_s_hk_tuoli_huone_001)

# ---- scene / render settings (as saved in the file)
scene.frame_start = 1; scene.frame_end = 250; scene.frame_set(0)
scene.render.engine = 'BLENDER_EEVEE_NEXT'
scene.cycles.use_denoising = False
scene.cycles.samples = 128
scene.cycles.sampling_pattern = 'TABULATED_SOBOL'
scene.cycles.use_adaptive_sampling = False
scene.cycles.use_light_tree = False
scene.view_settings.view_transform = 'Filmic'
bpy.context.view_layer.update()

# ---- added for rendering (the .blend has no active camera and no usable light): camera, sun
cam_auto = bpy.data.cameras.new('AutoCamera')
cam_auto.lens = 50.0
cam_auto.sensor_width = 36.0
cam_auto.clip_end = 1000.0
ob_auto_camera = bpy.data.objects.new('AutoCamera', cam_auto)
scene.collection.objects.link(ob_auto_camera)
ob_auto_camera.location = (52.9247, -63.4504, 44.632)
ob_auto_camera.rotation_euler = (1.09748, -7.21219e-08, 0.694738)
scene.camera = ob_auto_camera
light_auto_sun = bpy.data.lights.new('AutoSun', 'SUN')
light_auto_sun.energy = 3.0
light_auto_sun.angle = 0.0523599
ob_auto_sun = bpy.data.objects.new('AutoSun', light_auto_sun)
scene.collection.objects.link(ob_auto_sun)
ob_auto_sun.rotation_euler = (0.872665, 0.174533, 0.523599)
bpy.context.view_layer.update()
